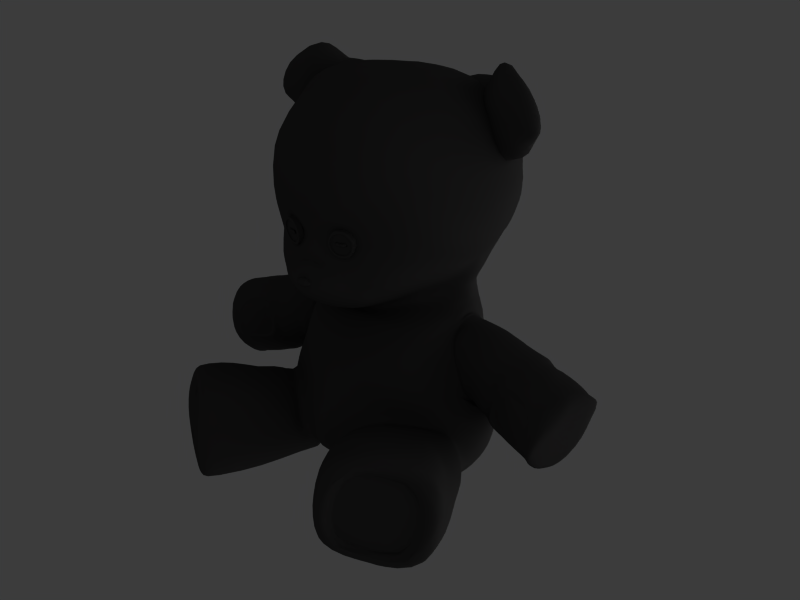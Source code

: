 # Source: bear.blend  (saved by Blender 2.76.0; exported with 4.5.12 LTS)
import bpy
from mathutils import Matrix  # noqa: F401  (used for matrix-valued properties, if any)

bpy.ops.wm.read_factory_settings(use_empty=True)
scene = bpy.context.scene
scene.name = 'Scene'

# ---- collections
col_collection_1 = bpy.data.collections.new('Collection 1'); scene.collection.children.link(col_collection_1)

# ---- materials (node trees are filled in below, after node groups)
mat_material_002 = bpy.data.materials.new('Material.002')
mat_material_002.alpha_threshold = 0.0
mat_material_002.use_transparent_shadow = False
mat_material_002.diffuse_color = (0.1889, 0.1857, 0.1857, 1.0)
mat_material_002.specular_color = (0.6963, 0.7159, 0.8109)
mat_material_002.roughness = 0.5
mat_material_002.specular_intensity = 0.7617
mat_material_002.line_color = (0.0, 0.0, 0.0, 1.0)
mat_fabric = bpy.data.materials.new('Fabric')
mat_fabric.alpha_threshold = 0.0
mat_fabric.use_transparent_shadow = False
mat_fabric.roughness = 0.5

# ---- material node trees

# ---- world
world_world = bpy.data.worlds.new('World'); scene.world = world_world
world_world.color = (0.2345, 0.2358, 0.2373)
world_world.use_sun_shadow = False
world_world.sun_shadow_jitter_overblur = 0.0
world_world.cycles.sampling_method = 'MANUAL'
world_world.cycles.sample_map_resolution = 256

# ---- cameras
cam_camera = bpy.data.cameras.new('Camera')
cam_camera.passepartout_alpha = 0.2
cam_camera.clip_end = 100.0
cam_camera.lens = 35.0
cam_camera.sensor_width = 32.0
cam_camera.sensor_height = 18.0
cam_camera.ortho_scale = 7.314
cam_camera.show_passepartout = False
cam_camera.show_safe_areas = True
cam_camera.dof.focus_distance = 0.0
cam_camera.dof.aperture_fstop = 128.0

# ---- lights
light_lamp = bpy.data.lights.new('Lamp', 'SUN')
light_lamp.transmission_factor = 0.0
light_lamp.angle = 1.571
light_lamp.energy = 1.119
light_lamp.shadow_buffer_clip_start = 0.5
light_lamp.shadow_soft_size = 1.0
light_lamp.shadow_cascade_max_distance = 1000.0
light_lamp.cycles.use_multiple_importance_sampling = False
light_lamp_001 = bpy.data.lights.new('Lamp.001', 'POINT')
light_lamp_001.transmission_factor = 0.0
light_lamp_001.energy = 100.0
light_lamp_001.shadow_buffer_clip_start = 0.5
light_lamp_001.shadow_soft_size = 1.0
light_lamp_001.shadow_maximum_resolution = 0.006
light_lamp_001.use_absolute_resolution = True
light_lamp_001.cycles.use_multiple_importance_sampling = False
light_spot_002 = bpy.data.lights.new('Spot.002', 'SPOT')
light_spot_002.color = (0.9768, 0.868, 0.7085)
light_spot_002.transmission_factor = 0.0
light_spot_002.cutoff_distance = 30.0
light_spot_002.energy = 91.94
light_spot_002.shadow_buffer_clip_start = 1.001
light_spot_002.shadow_soft_size = 1.0
light_spot_002.shadow_maximum_resolution = 0.006
light_spot_002.use_absolute_resolution = True
light_spot_002.spot_size = 1.309
light_spot_002.cycles.use_multiple_importance_sampling = False
light_spot_001 = bpy.data.lights.new('Spot.001', 'SPOT')
light_spot_001.color = (0.8223, 0.87, 0.9837)
light_spot_001.transmission_factor = 0.0
light_spot_001.cutoff_distance = 30.0
light_spot_001.energy = 91.94
light_spot_001.shadow_buffer_clip_start = 1.001
light_spot_001.shadow_soft_size = 1.0
light_spot_001.shadow_maximum_resolution = 0.006
light_spot_001.use_absolute_resolution = True
light_spot_001.spot_size = 1.309
light_spot_001.cycles.use_multiple_importance_sampling = False
light_spot = bpy.data.lights.new('Spot', 'SPOT')
light_spot.transmission_factor = 0.0
light_spot.cutoff_distance = 30.0
light_spot.energy = 147.7
light_spot.shadow_buffer_clip_start = 1.001
light_spot.shadow_soft_size = 1.0
light_spot.shadow_maximum_resolution = 0.006
light_spot.use_absolute_resolution = True
light_spot.spot_size = 1.309
light_spot.cycles.use_multiple_importance_sampling = False

# ---- meshes
me_cube = bpy.data.meshes.new('Cube')
me_cube.from_pydata([(0.4608, 0.5873, -0.7203), (-0.4608, 0.5873, -0.7203), (0.328, -0.4739, -0.7569), (-0.328, -0.4739, -0.7569), (0.5891, 0.3773, 0.9776), (-0.5891, 0.3773, 0.9776), (0.5587, -0.6926, 0.7644), (-0.5587, -0.6926, 0.7644), (0.0, 0.732, -0.6774), (0.0, -0.5889, -0.7294), (0.0, 0.561, 1.011), (0.0, -0.795, 0.8654), (0.5942, -1.099, 2.752), (-0.5942, -1.099, 2.752), (0.0, -1.279, 2.707), (0.6742, 0.2139, 2.878), (-0.6742, 0.2139, 2.878), (0.0, 0.3854, 2.969), (0.7196, 0.2598, 0.7285), (-0.7196, 0.2598, 0.7285), (0.7541, -0.4569, 0.7408), (-0.7541, -0.4569, 0.7408), (0.926, -0.3924, -0.6505), (-0.926, -0.3924, -0.6505), (0.8507, 0.3036, -0.588), (-0.8507, 0.3036, -0.588), (0.4367, 0.7413, 0.02639), (-0.4367, 0.7413, 0.02639), (0.3683, -0.9407, 0.01115), (-0.3683, -0.9407, 0.01115), (0.0, -1.109, 0.07908), (0.0, 0.8643, 0.03911), (0.9822, -0.5082, -0.1015), (-0.9822, -0.5082, -0.1015), (1.011, 0.2334, -0.00308), (-1.011, 0.2334, -0.00308), (0.74, -1.837, 0.1307), (-0.74, -1.837, 0.1307), (1.462, -1.328, 0.1016), (-1.462, -1.328, 0.1016), (1.462, -1.328, -1.0), (-1.462, -1.328, -1.0), (0.6882, -1.805, -0.9098), (-0.6882, -1.805, -0.9098), (0.4367, 0.7413, 0.1604), (-0.4367, 0.7413, 0.1604), (0.5534, -0.8651, 0.3164), (-0.5534, -0.8651, 0.3164), (0.0, -1.034, 0.3453), (0.0, 0.7284, 0.2908), (0.9496, -0.4129, 0.1717), (-0.9496, -0.4129, 0.1717), (0.8134, 0.2527, 0.1713), (-0.8134, 0.2527, 0.1713), (1.767, -0.5772, -0.1064), (-1.767, -0.5772, -0.1064), (1.897, 0.1313, -0.214), (-1.897, 0.1313, -0.214), (2.115, 0.07283, 0.4255), (-2.115, 0.07283, 0.4255), (1.961, -0.6021, 0.3626), (-1.961, -0.6021, 0.3626), (0.5465, 0.03981, -0.9144), (-0.5465, 0.03981, -0.9144), (0.7376, -0.06262, 0.9724), (-0.7376, -0.06262, 0.9724), (0.0, 0.004394, -1.04), (1.07, -0.4546, 2.903), (-1.07, -0.4546, 2.903), (0.0, -0.5265, 3.043), (0.7551, -0.08792, 0.9224), (-0.7551, -0.08792, 0.9224), (0.9903, 0.01152, -0.5939), (-0.9903, 0.01152, -0.5939), (1.149, -0.0379, 0.01909), (-1.149, -0.0379, 0.01909), (1.168, -0.08001, 0.002721), (-1.168, -0.08001, 0.002721), (1.778, -0.2148, -0.2822), (-1.778, -0.2148, -0.2822), (2.086, -0.2892, 0.5132), (-2.086, -0.2892, 0.5132), (0.4968, 0.6988, -0.4214), (-0.4968, 0.6988, -0.4214), (0.101, -1.167, -0.3697), (-0.101, -1.167, -0.3697), (0.0, -1.174, -0.4196), (0.0, 0.853, -0.4262), (1.116, -0.4845, -0.4285), (-1.116, -0.4845, -0.4285), (0.9444, 0.3426, -0.3211), (-0.9444, 0.3426, -0.3211), (1.616, -1.322, -0.3728), (-1.616, -1.322, -0.3728), (0.632, -1.94, -0.4637), (-0.632, -1.94, -0.4637), (1.082, 0.02438, -0.3279), (-1.082, 0.02438, -0.3279), (0.7952, -1.052, 1.436), (-0.7952, -1.052, 1.436), (0.8725, -1.247, 2.025), (-0.8725, -1.247, 2.025), (0.0, -1.388, 1.52), (0.0, -1.76, 2.212), (0.0, 0.8745, 1.888), (0.0, 0.6953, 2.337), (0.6984, 0.7546, 1.847), (-0.6984, 0.7546, 1.847), (0.8629, 0.4899, 2.335), (-0.8629, 0.4899, 2.335), (1.16, -0.267, 1.674), (-1.16, -0.267, 1.674), (1.195, -0.2698, 2.196), (-1.195, -0.2698, 2.196), (0.3513, -0.3542, 0.9682), (-0.3513, -0.3542, 0.9682), (0.0, -0.7133, 0.7976), (0.0, 0.2246, 1.295), (0.6507, 0.186, 1.126), (-0.6507, 0.186, 1.126), (0.6937, -0.1178, 1.094), (-0.6937, -0.1178, 1.094), (0.5294, -1.13, 1.04), (-0.5294, -1.13, 1.04), (0.0, -0.944, 0.8392), (0.0, 0.6435, 1.346), (0.5615, 0.4857, 1.277), (-0.5615, 0.4857, 1.277), (0.9146, -0.1392, 1.465), (-0.9146, -0.1392, 1.465), (0.3763, -1.238, 1.032), (-0.3763, -1.238, 1.032), (0.0, -1.336, 0.9733), (0.3899, -1.28, 1.234), (-0.3899, -1.28, 1.234), (0.0, -1.368, 1.42), (0.2196, -1.417, 1.233), (-0.2196, -1.417, 1.233), (0.0, -1.417, 1.317), (0.1953, -1.391, 1.107), (-0.1953, -1.391, 1.107), (0.0, -1.481, 1.116), (0.4235, -1.123, 0.01115), (-0.4235, -1.123, 0.01115), (1.115, -0.8108, 0.02664), (-1.115, -0.8108, 0.02664), (1.02, -0.5018, -0.7777), (-1.02, -0.5018, -0.7777), (0.357, -0.6757, -0.7831), (-0.357, -0.6757, -0.7831), (1.349, -0.7522, -0.4886), (-1.349, -0.7522, -0.4886), (0.2049, -1.288, -0.3295), (-0.2049, -1.288, -0.3295), (0.4385, -0.9866, -0.0405), (-0.4385, -0.9866, -0.0405), (1.072, -0.5288, -0.04305), (-1.072, -0.5288, -0.04305), (1.002, -0.3954, -0.7114), (-1.002, -0.3954, -0.7114), (0.3668, -0.5606, -0.7243), (-0.3668, -0.5606, -0.7243), (1.18, -0.5044, -0.4561), (-1.18, -0.5044, -0.4561), (0.1715, -1.189, -0.3667), (-0.1715, -1.189, -0.3667), (0.8165, -1.799, -0.804), (-0.8165, -1.799, -0.804), (0.774, -1.901, -0.4661), (-0.774, -1.901, -0.4661), (0.8558, -1.823, -0.01592), (-0.8558, -1.823, -0.01592), (1.403, -1.437, -0.8727), (-1.403, -1.437, -0.8727), (1.519, -1.433, -0.3973), (-1.519, -1.433, -0.3973), (1.403, -1.437, -0.03797), (-1.403, -1.437, -0.03797), (0.8538, -1.742, -0.09338), (-0.8538, -1.742, -0.09338), (1.312, -1.419, -0.1118), (-1.312, -1.419, -0.1118), (0.8209, -1.722, -0.7528), (-0.8209, -1.722, -0.7528), (1.312, -1.419, -0.8103), (-1.312, -1.419, -0.8103), (1.409, -1.416, -0.4125), (-1.409, -1.416, -0.4125), (0.7853, -1.807, -0.4701), (-0.7853, -1.807, -0.4701), (0.8209, -1.722, -0.7528), (-0.8209, -1.722, -0.7528), (0.7853, -1.807, -0.4701), (-0.7853, -1.807, -0.4701), (0.8538, -1.742, -0.09338), (-0.8538, -1.742, -0.09338), (1.312, -1.419, -0.8103), (-1.312, -1.419, -0.8103), (1.409, -1.416, -0.4125), (-1.409, -1.416, -0.4125), (1.312, -1.419, -0.1118), (-1.312, -1.419, -0.1118), (0.9048, 0.2614, 0.1823), (-0.9048, 0.2614, 0.1823), (1.032, -0.4088, 0.1838), (-1.032, -0.4088, 0.1838), (0.8101, 0.2658, 0.7418), (-0.8101, 0.2658, 0.7418), (0.8446, -0.4508, 0.7541), (-0.8446, -0.4508, 0.7541), (1.077, -0.05825, 0.04049), (-1.077, -0.05825, 0.04049), (0.8379, -0.1047, 0.8736), (-0.8379, -0.1047, 0.8736), (0.8528, 0.2303, 0.2016), (-0.8528, 0.2303, 0.2016), (0.9746, -0.3841, 0.2025), (-0.9746, -0.3841, 0.2025), (0.7657, 0.2334, 0.7083), (-0.7657, 0.2334, 0.7083), (0.7974, -0.4262, 0.7196), (-0.7974, -0.4262, 0.7196), (1.018, -0.06185, 0.07151), (-1.018, -0.06185, 0.07151), (0.784, -0.08751, 0.9025), (-0.784, -0.08751, 0.9025), (1.742, 0.1411, -0.1384), (-1.742, 0.1411, -0.1384), (1.755, -0.6038, -0.004223), (-1.755, -0.6038, -0.004223), (2.059, 0.1057, 0.4619), (-2.059, 0.1057, 0.4619), (1.788, -0.5496, 0.3967), (-1.788, -0.5496, 0.3967), (1.715, -0.1853, -0.2756), (-1.715, -0.1853, -0.2756), (1.883, -0.2984, 0.5938), (-1.883, -0.2984, 0.5938), (1.301, 0.2094, 0.02611), (-1.301, 0.2094, 0.02611), (1.282, -0.4701, 0.112), (-1.282, -0.4701, 0.112), (1.497, 0.1754, 0.6463), (-1.497, 0.1754, 0.6463), (1.351, -0.461, 0.5357), (-1.351, -0.461, 0.5357), (1.264, -0.1075, -0.1063), (-1.264, -0.1075, -0.1063), (1.48, -0.2123, 0.7057), (-1.48, -0.2123, 0.7057), (1.388, -0.475, 0.4718), (-1.388, -0.475, 0.4718), (1.329, -0.4687, 0.1346), (-1.329, -0.4687, 0.1346), (1.786, -0.5645, 0.3511), (-1.786, -0.5645, 0.3511), (1.69, -0.5616, 0.02702), (-1.69, -0.5616, 0.02702), (1.651, -0.5579, 0.1166), (-1.651, -0.5579, 0.1166), (1.732, -0.5671, 0.3288), (-1.732, -0.5671, 0.3288), (1.389, -0.4891, 0.1926), (-1.389, -0.4891, 0.1926), (1.442, -0.4986, 0.4014), (-1.442, -0.4986, 0.4014), (1.383, 0.1967, -0.004332), (-1.383, 0.1967, -0.004332), (1.434, -0.509, 0.08078), (-1.434, -0.509, 0.08078), (1.601, 0.1625, 0.6122), (-1.601, 0.1625, 0.6122), (1.534, -0.5016, 0.4888), (-1.534, -0.5016, 0.4888), (1.395, -0.1338, -0.1856), (-1.395, -0.1338, -0.1856), (1.608, -0.2358, 0.6669), (-1.608, -0.2358, 0.6669), (1.517, -0.4667, 0.4505), (-1.517, -0.4667, 0.4505), (1.437, -0.4686, 0.09392), (-1.437, -0.4686, 0.09392), (1.449, -0.5055, 0.1723), (-1.449, -0.5055, 0.1723), (1.499, -0.5327, 0.3907), (-1.499, -0.5327, 0.3907), (1.06, -0.4341, 3.278), (-1.06, -0.4341, 3.278), (1.617, -0.5403, 2.64), (-1.617, -0.5403, 2.64), (0.9613, 0.09877, 2.254), (-0.9613, 0.09877, 2.254), (0.3258, -0.2186, 3.053), (-0.3258, -0.2186, 3.053), (0.9242, -0.5689, 2.851), (-0.9242, -0.5689, 2.851), (1.143, -0.6105, 2.6), (-1.143, -0.6105, 2.6), (0.9515, -0.3306, 2.154), (-0.9515, -0.3306, 2.154), (0.5468, -0.4942, 2.694), (-0.5468, -0.4942, 2.694), (1.442, -0.2039, 2.357), (-1.442, -0.2039, 2.357), (0.8085, -0.08323, 3.082), (-0.8085, -0.08323, 3.082), (1.079, -0.4174, 2.285), (-1.079, -0.4174, 2.285), (0.7508, -0.336, 2.692), (-0.7508, -0.336, 2.692), (0.0, -1.497, 1.152), (0.0729, -1.452, 1.154), (-0.0729, -1.452, 1.154), (0.0, -1.479, 1.234), (0.08202, -1.467, 1.203), (-0.08202, -1.467, 1.203), (0.0, -1.392, 1.233), (0.09765, -1.375, 1.202), (-0.09765, -1.375, 1.202), (0.08853, -1.36, 1.152), (-0.08853, -1.36, 1.152), (0.0, -1.409, 1.15), (0.3808, -1.265, 1.609), (-0.3808, -1.265, 1.609), (0.3727, -1.242, 1.523), (-0.3727, -1.242, 1.523), (0.1465, -1.306, 1.504), (-0.1465, -1.306, 1.504), (0.1547, -1.329, 1.59), (-0.1547, -1.329, 1.59), (0.2127, -1.304, 1.567), (-0.2127, -1.304, 1.567), (0.2115, -1.296, 1.538), (-0.2115, -1.296, 1.538), (0.2431, -1.287, 1.54), (-0.2431, -1.287, 1.54), (0.2442, -1.295, 1.57), (-0.2442, -1.295, 1.57), (0.3152, -1.275, 1.576), (-0.3152, -1.275, 1.576), (0.314, -1.267, 1.546), (-0.314, -1.267, 1.546), (0.2825, -1.276, 1.544), (-0.2825, -1.276, 1.544), (0.2837, -1.284, 1.573), (-0.2837, -1.284, 1.573), (0.2442, -1.301, 1.589), (-0.2442, -1.301, 1.589), (0.2837, -1.29, 1.592), (-0.2837, -1.29, 1.592), (0.2431, -1.282, 1.524), (-0.2431, -1.282, 1.524), (0.2825, -1.271, 1.527), (-0.2825, -1.271, 1.527), (0.3251, -1.261, 1.536), (-0.3251, -1.261, 1.536), (0.3262, -1.276, 1.59), (-0.3262, -1.276, 1.59), (0.199, -1.296, 1.526), (-0.199, -1.296, 1.526), (0.2001, -1.312, 1.579), (-0.2001, -1.312, 1.579), (0.2442, -1.301, 1.589), (-0.2442, -1.301, 1.589), (0.2837, -1.29, 1.592), (-0.2837, -1.29, 1.592), (0.2431, -1.282, 1.524), (-0.2431, -1.282, 1.524), (0.2825, -1.271, 1.527), (-0.2825, -1.271, 1.527), (0.2103, -1.336, 1.673), (-0.2103, -1.336, 1.673), (0.3195, -1.305, 1.682), (-0.3195, -1.305, 1.682), (0.3164, -1.236, 1.444), (-0.3164, -1.236, 1.444), (0.2072, -1.267, 1.435), (-0.2072, -1.267, 1.435), (0.3934, -1.306, 1.597), (-0.3934, -1.306, 1.597), (0.3322, -1.346, 1.67), (-0.3322, -1.346, 1.67), (0.1673, -1.37, 1.578), (-0.1673, -1.37, 1.578), (0.2229, -1.377, 1.661), (-0.2229, -1.377, 1.661), (0.1592, -1.347, 1.492), (-0.1592, -1.347, 1.492), (0.2198, -1.308, 1.423), (-0.2198, -1.308, 1.423), (0.3853, -1.283, 1.511), (-0.3853, -1.283, 1.511), (0.329, -1.277, 1.432), (-0.329, -1.277, 1.432), (0.3278, -1.316, 1.564), (-0.3278, -1.316, 1.564), (0.3267, -1.308, 1.534), (-0.3267, -1.308, 1.534), (0.2253, -1.345, 1.555), (-0.2253, -1.345, 1.555), (0.2242, -1.337, 1.526), (-0.2242, -1.337, 1.526), (0.2951, -1.317, 1.532), (-0.2951, -1.317, 1.532), (0.2963, -1.325, 1.561), (-0.2963, -1.325, 1.561), (0.2557, -1.328, 1.528), (-0.2557, -1.328, 1.528), (0.2568, -1.336, 1.558), (-0.2568, -1.336, 1.558), (0.2557, -1.323, 1.512), (-0.2557, -1.323, 1.512), (0.2951, -1.312, 1.515), (-0.2951, -1.312, 1.515), (0.3377, -1.301, 1.524), (-0.3377, -1.301, 1.524), (0.2568, -1.342, 1.577), (-0.2568, -1.342, 1.577), (0.2128, -1.352, 1.567), (-0.2128, -1.352, 1.567), (0.2963, -1.331, 1.58), (-0.2963, -1.331, 1.58), (0.2116, -1.337, 1.514), (-0.2116, -1.337, 1.514), (0.3388, -1.317, 1.578), (-0.3388, -1.317, 1.578), (0.3225, -1.315, 1.679), (-0.3225, -1.315, 1.679), (0.3292, -1.336, 1.673), (-0.3292, -1.336, 1.673), (0.3837, -1.274, 1.607), (-0.3837, -1.274, 1.607), (0.3905, -1.296, 1.6), (-0.3905, -1.296, 1.6), (0.2133, -1.346, 1.67), (-0.2133, -1.346, 1.67), (0.22, -1.367, 1.664), (-0.22, -1.367, 1.664), (0.1576, -1.339, 1.588), (-0.1576, -1.339, 1.588), (0.1643, -1.36, 1.581), (-0.1643, -1.36, 1.581), (0.1495, -1.316, 1.501), (-0.1495, -1.316, 1.501), (0.1562, -1.338, 1.495), (-0.1562, -1.338, 1.495), (0.2101, -1.277, 1.432), (-0.2101, -1.277, 1.432), (0.2168, -1.298, 1.426), (-0.2168, -1.298, 1.426), (0.3194, -1.246, 1.441), (-0.3194, -1.246, 1.441), (0.3261, -1.267, 1.435), (-0.3261, -1.267, 1.435), (0.3756, -1.251, 1.52), (-0.3756, -1.251, 1.52), (0.3823, -1.273, 1.514), (-0.3823, -1.273, 1.514), (0.3219, -1.284, 1.449), (-0.3219, -1.284, 1.449), (0.2273, -1.311, 1.442), (-0.2273, -1.311, 1.442), (0.3753, -1.287, 1.514), (-0.3753, -1.287, 1.514), (0.23, -1.37, 1.643), (-0.23, -1.37, 1.643), (0.1768, -1.366, 1.576), (-0.1768, -1.366, 1.576), (0.3246, -1.343, 1.651), (-0.3246, -1.343, 1.651), (0.3819, -1.308, 1.593), (-0.3819, -1.308, 1.593), (0.1702, -1.345, 1.497), (-0.1702, -1.345, 1.497), (0.3684, -1.306, 1.513), (-0.3684, -1.306, 1.513), (0.3743, -1.324, 1.584), (-0.3743, -1.324, 1.584), (0.1926, -1.376, 1.568), (-0.1926, -1.376, 1.568), (0.1867, -1.357, 1.498), (-0.1867, -1.357, 1.498), (0.2397, -1.379, 1.628), (-0.2397, -1.379, 1.628), (0.3236, -1.355, 1.635), (-0.3236, -1.355, 1.635), (0.2373, -1.327, 1.449), (-0.2373, -1.327, 1.449), (0.3212, -1.303, 1.456), (-0.3212, -1.303, 1.456), (0.3979, -1.32, 1.593), (-0.3979, -1.32, 1.593), (0.3898, -1.297, 1.507), (-0.3898, -1.297, 1.507), (0.1717, -1.384, 1.574), (-0.1717, -1.384, 1.574), (0.1636, -1.361, 1.488), (-0.1636, -1.361, 1.488), (0.3366, -1.36, 1.666), (-0.3366, -1.36, 1.666), (0.2274, -1.391, 1.657), (-0.2274, -1.391, 1.657), (0.2243, -1.322, 1.418), (-0.2243, -1.322, 1.418), (0.3335, -1.291, 1.428), (-0.3335, -1.291, 1.428), (0.2125, -1.299, 1.537), (-0.2125, -1.299, 1.537), (0.2232, -1.334, 1.527), (-0.2232, -1.334, 1.527), (0.2136, -1.307, 1.566), (-0.2136, -1.307, 1.566), (0.2244, -1.342, 1.556), (-0.2244, -1.342, 1.556), (0.244, -1.29, 1.539), (-0.244, -1.29, 1.539), (0.2547, -1.325, 1.529), (-0.2547, -1.325, 1.529), (0.2451, -1.298, 1.569), (-0.2451, -1.298, 1.569), (0.2559, -1.333, 1.559), (-0.2559, -1.333, 1.559), (0.3152, -1.27, 1.545), (-0.3152, -1.27, 1.545), (0.3255, -1.304, 1.535), (-0.3255, -1.304, 1.535), (0.3163, -1.279, 1.575), (-0.3163, -1.279, 1.575), (0.3267, -1.312, 1.565), (-0.3267, -1.312, 1.565), (0.2837, -1.279, 1.542), (-0.2837, -1.279, 1.542), (0.294, -1.313, 1.533), (-0.294, -1.313, 1.533), (0.2848, -1.288, 1.572), (-0.2848, -1.288, 1.572), (0.2951, -1.321, 1.562), (-0.2951, -1.321, 1.562), (0.2898, -1.301, 1.536), (-0.2898, -1.301, 1.536), (0.2898, -1.316, 1.567), (-0.2898, -1.316, 1.567), (0.3239, -1.316, 1.567), (-0.3239, -1.316, 1.567), (0.3239, -1.301, 1.536), (-0.3239, -1.301, 1.536), (0.2898, -1.274, 1.534), (-0.2898, -1.274, 1.534), (0.2898, -1.274, 1.568), (-0.2898, -1.274, 1.568), (0.3239, -1.274, 1.568), (-0.3239, -1.274, 1.568), (0.3239, -1.274, 1.534), (-0.3239, -1.274, 1.534), (0.3239, -1.316, 1.567), (-0.3239, -1.316, 1.567), (0.3239, -1.301, 1.536), (-0.3239, -1.301, 1.536), (0.2898, -1.301, 1.536), (-0.2898, -1.301, 1.536), (0.2898, -1.316, 1.567), (-0.2898, -1.316, 1.567), (0.303, -1.34, 1.558), (-0.303, -1.34, 1.558), (0.2928, -1.317, 1.553), (-0.2928, -1.317, 1.553), (0.2986, -1.32, 1.527), (-0.2986, -1.32, 1.527), (0.3088, -1.344, 1.533), (-0.3088, -1.344, 1.533), (0.2818, -1.34, 1.526), (-0.2818, -1.34, 1.526), (0.2755, -1.351, 1.547), (-0.2755, -1.351, 1.547), (0.2746, -1.319, 1.535), (-0.2746, -1.319, 1.535), (0.2682, -1.33, 1.556), (-0.2682, -1.33, 1.556), (0.2515, -1.352, 1.55), (-0.2515, -1.352, 1.55), (0.2592, -1.327, 1.557), (-0.2592, -1.327, 1.557), (0.2412, -1.324, 1.53), (-0.2412, -1.324, 1.53), (0.2335, -1.349, 1.522), (-0.2335, -1.349, 1.522), (0.2329, -1.359, 1.558), (-0.2329, -1.359, 1.558), (0.2164, -1.345, 1.538), (-0.2164, -1.345, 1.538), (0.2461, -1.329, 1.542), (-0.2461, -1.329, 1.542), (0.2626, -1.343, 1.562), (-0.2626, -1.343, 1.562)], [(336, 346), (337, 347), (344, 348), (345, 349), (334, 350), (335, 351), (348, 364), (349, 365), (346, 362), (347, 363), (350, 366), (351, 367), (352, 368), (353, 369)], [(591, 589, 587), (591, 587, 593), (586, 588, 590), (586, 590, 592), (587, 579, 593), (579, 581, 593), (580, 578, 592), (578, 586, 592), (593, 581, 591), (581, 583, 591), (582, 580, 590), (580, 592, 590), (591, 583, 585), (591, 585, 589), (584, 582, 590), (584, 590, 588), (589, 585, 587), (585, 579, 587), (578, 584, 586), (584, 588, 586), (585, 571, 579), (571, 573, 579), (572, 570, 578), (570, 584, 578), (583, 575, 571), (583, 571, 585), (570, 574, 582), (570, 582, 584), (581, 577, 575), (581, 575, 583), (574, 576, 580), (574, 580, 582), (579, 573, 577), (579, 577, 581), (576, 572, 578), (576, 578, 580), (573, 563, 577), (563, 565, 577), (564, 562, 576), (562, 572, 576), (577, 565, 575), (565, 567, 575), (566, 564, 574), (564, 576, 574), (575, 567, 571), (567, 569, 571), (568, 566, 570), (566, 574, 570), (571, 569, 573), (569, 563, 573), (562, 568, 572), (568, 570, 572), (569, 557, 555), (569, 555, 563), (554, 556, 568), (554, 568, 562), (567, 559, 557), (567, 557, 569), (556, 558, 566), (556, 566, 568), (565, 561, 559), (565, 559, 567), (558, 560, 564), (558, 564, 566), (563, 555, 561), (563, 561, 565), (560, 554, 562), (560, 562, 564), (555, 543, 541), (555, 541, 561), (540, 542, 554), (540, 554, 560), (561, 541, 539), (561, 539, 559), (538, 540, 560), (538, 560, 558), (559, 539, 545), (559, 545, 557), (544, 538, 558), (544, 558, 556), (557, 545, 543), (557, 543, 555), (542, 544, 556), (542, 556, 554), (547, 553, 545), (547, 545, 539), (544, 552, 546), (544, 546, 538), (553, 551, 545), (551, 543, 545), (542, 550, 544), (550, 552, 544), (551, 549, 541), (551, 541, 543), (540, 548, 550), (540, 550, 542), (549, 547, 539), (549, 539, 541), (538, 546, 548), (538, 548, 540), (551, 553, 547), (551, 547, 549), (546, 552, 550), (546, 550, 548), (397, 403, 533), (397, 533, 525), (532, 402, 396), (532, 396, 524), (525, 533, 531), (525, 531, 523), (530, 532, 524), (530, 524, 522), (523, 531, 343), (523, 343, 341), (342, 530, 522), (342, 522, 340), (405, 395, 529), (405, 529, 537), (528, 394, 404), (528, 404, 536), (537, 529, 527), (537, 527, 535), (526, 528, 536), (526, 536, 534), (535, 527, 339), (535, 339, 345), (338, 526, 534), (338, 534, 344), (403, 405, 537), (403, 537, 533), (536, 404, 402), (536, 402, 532), (533, 537, 535), (533, 535, 531), (534, 536, 532), (534, 532, 530), (531, 535, 345), (531, 345, 343), (344, 534, 530), (344, 530, 342), (395, 397, 525), (395, 525, 529), (524, 396, 394), (524, 394, 528), (529, 525, 523), (529, 523, 527), (522, 524, 528), (522, 528, 526), (527, 523, 341), (527, 341, 339), (340, 522, 526), (340, 526, 338), (399, 409, 521), (399, 521, 513), (520, 408, 398), (520, 398, 512), (513, 521, 519), (513, 519, 511), (518, 520, 512), (518, 512, 510), (511, 519, 337), (511, 337, 331), (336, 518, 510), (336, 510, 330), (409, 407, 517), (409, 517, 521), (516, 406, 408), (516, 408, 520), (521, 517, 515), (521, 515, 519), (514, 516, 520), (514, 520, 518), (519, 515, 335), (519, 335, 337), (334, 514, 518), (334, 518, 336), (407, 401, 509), (407, 509, 517), (508, 400, 406), (508, 406, 516), (517, 509, 507), (517, 507, 515), (506, 508, 516), (506, 516, 514), (515, 507, 333), (515, 333, 335), (332, 506, 514), (332, 514, 334), (401, 399, 513), (401, 513, 509), (512, 398, 400), (512, 400, 508), (509, 513, 511), (509, 511, 507), (510, 512, 508), (510, 508, 506), (507, 511, 331), (507, 331, 333), (330, 510, 506), (330, 506, 332), (505, 503, 487), (505, 487, 489), (486, 502, 504), (486, 504, 488), (489, 475, 493), (489, 493, 505), (492, 474, 488), (492, 488, 504), (483, 479, 495), (483, 495, 501), (494, 478, 482), (494, 482, 500), (477, 485, 491), (485, 499, 491), (498, 484, 490), (484, 476, 490), (503, 497, 487), (497, 481, 487), (480, 496, 486), (496, 502, 486), (485, 483, 501), (485, 501, 499), (500, 482, 484), (500, 484, 498), (479, 481, 495), (481, 497, 495), (496, 480, 494), (480, 478, 494), (491, 493, 477), (493, 475, 477), (474, 492, 476), (492, 490, 476), (499, 381, 379), (499, 379, 491), (378, 380, 498), (378, 498, 490), (495, 383, 385), (495, 385, 501), (384, 382, 494), (384, 494, 500), (503, 389, 387), (503, 387, 497), (386, 388, 502), (386, 502, 496), (493, 391, 393), (493, 393, 505), (392, 390, 492), (392, 492, 504), (505, 393, 389), (505, 389, 503), (388, 392, 504), (388, 504, 502), (501, 385, 381), (501, 381, 499), (380, 384, 500), (380, 500, 498), (497, 387, 383), (497, 383, 495), (382, 386, 496), (382, 496, 494), (491, 379, 391), (491, 391, 493), (390, 378, 490), (390, 490, 492), (487, 461, 459), (487, 459, 489), (458, 460, 486), (458, 486, 488), (489, 459, 463), (489, 463, 475), (462, 458, 488), (462, 488, 474), (483, 465, 467), (483, 467, 479), (466, 464, 482), (466, 482, 478), (477, 471, 469), (477, 469, 485), (468, 470, 476), (468, 476, 484), (481, 473, 461), (481, 461, 487), (460, 472, 480), (460, 480, 486), (485, 469, 465), (485, 465, 483), (464, 468, 484), (464, 484, 482), (479, 467, 481), (467, 473, 481), (472, 466, 480), (466, 478, 480), (475, 463, 477), (463, 471, 477), (470, 462, 476), (462, 474, 476), (471, 463, 425), (463, 415, 425), (414, 462, 424), (462, 470, 424), (419, 423, 467), (423, 473, 467), (472, 422, 466), (422, 418, 466), (421, 417, 465), (421, 465, 469), (464, 416, 420), (464, 420, 468), (461, 473, 423), (461, 423, 411), (422, 472, 460), (422, 460, 410), (425, 421, 469), (425, 469, 471), (468, 420, 424), (468, 424, 470), (417, 419, 465), (419, 467, 465), (466, 418, 464), (418, 416, 464), (413, 415, 459), (415, 463, 459), (462, 414, 458), (414, 412, 458), (459, 461, 411), (459, 411, 413), (410, 460, 458), (410, 458, 412), (391, 379, 433), (391, 433, 457), (432, 378, 390), (432, 390, 456), (457, 433, 431), (457, 431, 455), (430, 432, 456), (430, 456, 454), (455, 431, 323), (455, 323, 325), (322, 430, 454), (322, 454, 324), (387, 445, 441), (387, 441, 383), (440, 444, 386), (440, 386, 382), (445, 443, 439), (445, 439, 441), (438, 442, 444), (438, 444, 440), (443, 327, 329), (443, 329, 439), (328, 326, 442), (328, 442, 438), (385, 437, 429), (385, 429, 381), (428, 436, 384), (428, 384, 380), (437, 435, 427), (437, 427, 429), (426, 434, 436), (426, 436, 428), (435, 371, 373), (435, 373, 427), (372, 370, 434), (372, 434, 426), (393, 453, 449), (393, 449, 389), (448, 452, 392), (448, 392, 388), (453, 451, 447), (453, 447, 449), (446, 450, 452), (446, 452, 448), (451, 375, 377), (451, 377, 447), (376, 374, 450), (376, 450, 446), (391, 457, 453), (391, 453, 393), (452, 456, 390), (452, 390, 392), (457, 455, 451), (457, 451, 453), (450, 454, 456), (450, 456, 452), (455, 325, 375), (455, 375, 451), (374, 324, 454), (374, 454, 450), (389, 449, 445), (389, 445, 387), (444, 448, 388), (444, 388, 386), (449, 447, 443), (449, 443, 445), (442, 446, 448), (442, 448, 444), (447, 377, 327), (447, 327, 443), (326, 376, 446), (326, 446, 442), (383, 441, 437), (383, 437, 385), (436, 440, 382), (436, 382, 384), (441, 439, 435), (441, 435, 437), (434, 438, 440), (434, 440, 436), (439, 329, 371), (439, 371, 435), (370, 328, 438), (370, 438, 434), (379, 381, 429), (379, 429, 433), (428, 380, 378), (428, 378, 432), (433, 429, 427), (433, 427, 431), (426, 428, 432), (426, 432, 430), (431, 427, 373), (431, 373, 323), (372, 426, 430), (372, 430, 322), (403, 407, 409), (403, 409, 405), (408, 406, 402), (408, 402, 404), (395, 425, 415), (395, 415, 397), (414, 424, 394), (414, 394, 396), (399, 401, 423), (399, 423, 419), (422, 400, 398), (422, 398, 418), (405, 421, 395), (421, 425, 395), (424, 420, 394), (420, 404, 394), (423, 401, 411), (401, 407, 411), (406, 400, 410), (400, 422, 410), (405, 409, 417), (405, 417, 421), (416, 408, 404), (416, 404, 420), (409, 399, 417), (399, 419, 417), (418, 398, 416), (398, 408, 416), (411, 407, 403), (411, 403, 413), (402, 406, 410), (402, 410, 412), (403, 397, 413), (397, 415, 413), (414, 396, 412), (396, 402, 412), (375, 369, 367), (375, 367, 377), (366, 368, 374), (366, 374, 376), (369, 375, 325), (369, 325, 355), (324, 374, 368), (324, 368, 354), (369, 355, 341), (369, 341, 343), (340, 354, 368), (340, 368, 342), (369, 343, 335), (369, 335, 367), (334, 342, 368), (334, 368, 366), (363, 361, 331), (363, 331, 337), (330, 360, 362), (330, 362, 336), (363, 371, 329), (363, 329, 361), (328, 370, 362), (328, 362, 360), (365, 363, 337), (365, 337, 345), (336, 362, 364), (336, 364, 344), (367, 335, 333), (367, 333, 359), (332, 334, 366), (332, 366, 358), (365, 345, 339), (365, 339, 357), (338, 344, 364), (338, 364, 356), (365, 357, 373), (357, 323, 373), (322, 356, 372), (356, 364, 372), (367, 359, 377), (359, 327, 377), (326, 358, 376), (358, 366, 376), (373, 371, 365), (371, 363, 365), (362, 370, 364), (370, 372, 364), (361, 329, 359), (329, 327, 359), (326, 328, 358), (328, 360, 358), (355, 325, 357), (325, 323, 357), (322, 324, 356), (324, 354, 356), (361, 359, 331), (359, 333, 331), (332, 358, 330), (358, 360, 330), (357, 339, 355), (339, 341, 355), (340, 338, 354), (338, 356, 354), (345, 337, 343), (337, 335, 343), (334, 336, 342), (336, 344, 342), (321, 310, 312), (321, 312, 320), (311, 310, 321), (311, 321, 319), (320, 312, 318), (312, 315, 318), (314, 311, 317), (311, 319, 317), (318, 315, 316), (315, 313, 316), (313, 314, 316), (314, 317, 316), (313, 315, 310), (315, 312, 310), (311, 314, 310), (314, 313, 310), (287, 295, 305), (295, 309, 305), (308, 294, 304), (294, 286, 304), (305, 309, 293), (309, 301, 293), (300, 308, 292), (308, 304, 292), (291, 299, 307), (291, 307, 303), (306, 298, 290), (306, 290, 302), (303, 307, 297), (303, 297, 289), (296, 306, 302), (296, 302, 288), (299, 301, 309), (299, 309, 307), (308, 300, 298), (308, 298, 306), (307, 309, 297), (309, 295, 297), (294, 308, 296), (308, 306, 296), (289, 287, 303), (287, 305, 303), (304, 286, 302), (286, 288, 302), (303, 305, 291), (305, 293, 291), (292, 304, 290), (304, 302, 290), (297, 295, 287), (297, 287, 289), (286, 294, 296), (286, 296, 288), (261, 259, 285), (259, 283, 285), (282, 258, 284), (258, 260, 284), (285, 283, 265), (283, 263, 265), (262, 282, 264), (282, 284, 264), (265, 251, 279), (265, 279, 285), (278, 250, 264), (278, 264, 284), (285, 279, 261), (279, 255, 261), (254, 278, 260), (278, 284, 260), (259, 257, 281), (259, 281, 283), (280, 256, 258), (280, 258, 282), (283, 281, 263), (281, 253, 263), (252, 280, 262), (280, 282, 262), (257, 229, 269), (257, 269, 281), (268, 228, 256), (268, 256, 280), (281, 269, 253), (269, 241, 253), (240, 268, 252), (268, 280, 252), (251, 245, 273), (251, 273, 279), (272, 244, 250), (272, 250, 278), (279, 273, 233), (279, 233, 255), (232, 272, 278), (232, 278, 254), (237, 233, 273), (237, 273, 277), (272, 232, 236), (272, 236, 276), (277, 273, 249), (273, 245, 249), (244, 272, 248), (272, 276, 248), (231, 237, 271), (237, 277, 271), (276, 236, 270), (236, 230, 270), (271, 277, 249), (271, 249, 243), (248, 276, 270), (248, 270, 242), (235, 227, 275), (227, 267, 275), (266, 226, 274), (226, 234, 274), (275, 267, 247), (267, 239, 247), (238, 266, 246), (266, 274, 246), (229, 235, 269), (235, 275, 269), (274, 234, 268), (234, 228, 268), (269, 275, 241), (275, 247, 241), (246, 274, 240), (274, 268, 240), (227, 231, 271), (227, 271, 267), (270, 230, 226), (270, 226, 266), (267, 271, 239), (271, 243, 239), (242, 270, 238), (270, 266, 238), (263, 253, 251), (263, 251, 265), (250, 252, 262), (250, 262, 264), (261, 255, 259), (255, 257, 259), (256, 254, 258), (254, 260, 258), (255, 233, 229), (255, 229, 257), (228, 232, 254), (228, 254, 256), (253, 241, 251), (241, 245, 251), (244, 240, 250), (240, 252, 250), (249, 245, 209), (249, 209, 213), (208, 244, 248), (208, 248, 212), (243, 249, 213), (243, 213, 207), (212, 248, 242), (212, 242, 206), (247, 239, 211), (239, 203, 211), (202, 238, 210), (238, 246, 210), (241, 247, 211), (241, 211, 205), (210, 246, 240), (210, 240, 204), (245, 241, 205), (245, 205, 209), (204, 240, 244), (204, 244, 208), (239, 243, 203), (243, 207, 203), (206, 242, 202), (242, 238, 202), (81, 61, 237), (61, 233, 237), (232, 60, 236), (60, 80, 236), (59, 81, 231), (81, 237, 231), (236, 80, 230), (80, 58, 230), (79, 57, 235), (57, 227, 235), (226, 56, 234), (56, 78, 234), (55, 79, 235), (55, 235, 229), (234, 78, 54), (234, 54, 228), (61, 55, 229), (61, 229, 233), (228, 54, 60), (228, 60, 232), (57, 59, 227), (59, 231, 227), (230, 58, 226), (58, 56, 226), (213, 209, 221), (213, 221, 225), (220, 208, 212), (220, 212, 224), (225, 221, 71), (221, 21, 71), (20, 220, 70), (220, 224, 70), (207, 213, 219), (213, 225, 219), (224, 212, 218), (212, 206, 218), (219, 225, 71), (219, 71, 19), (70, 224, 218), (70, 218, 18), (211, 203, 223), (203, 215, 223), (214, 202, 222), (202, 210, 222), (223, 215, 53), (223, 53, 77), (52, 214, 222), (52, 222, 76), (205, 211, 223), (205, 223, 217), (222, 210, 204), (222, 204, 216), (217, 223, 51), (223, 77, 51), (76, 222, 50), (222, 216, 50), (209, 205, 217), (209, 217, 221), (216, 204, 208), (216, 208, 220), (221, 217, 51), (221, 51, 21), (50, 216, 220), (50, 220, 20), (203, 207, 215), (207, 219, 215), (218, 206, 214), (206, 202, 214), (215, 219, 53), (219, 19, 53), (18, 218, 52), (218, 214, 52), (199, 193, 195), (199, 195, 201), (194, 192, 198), (194, 198, 200), (197, 191, 193), (197, 193, 199), (192, 190, 196), (192, 196, 198), (195, 179, 181), (195, 181, 201), (180, 178, 194), (180, 194, 200), (197, 185, 183), (197, 183, 191), (182, 184, 196), (182, 196, 190), (201, 181, 187), (201, 187, 199), (186, 180, 200), (186, 200, 198), (199, 187, 185), (199, 185, 197), (184, 186, 198), (184, 198, 196), (193, 189, 179), (193, 179, 195), (178, 188, 192), (178, 192, 194), (191, 183, 189), (191, 189, 193), (188, 182, 190), (188, 190, 192), (183, 167, 189), (167, 169, 189), (168, 166, 188), (166, 182, 188), (189, 169, 179), (169, 171, 179), (170, 168, 178), (168, 188, 178), (187, 175, 173), (187, 173, 185), (172, 174, 186), (172, 186, 184), (181, 177, 175), (181, 175, 187), (174, 176, 180), (174, 180, 186), (185, 173, 167), (185, 167, 183), (166, 172, 184), (166, 184, 182), (179, 171, 181), (171, 177, 181), (176, 170, 180), (170, 178, 180), (171, 37, 39), (171, 39, 177), (38, 36, 170), (38, 170, 176), (173, 41, 43), (173, 43, 167), (42, 40, 172), (42, 172, 166), (177, 39, 93), (177, 93, 175), (92, 38, 176), (92, 176, 174), (175, 93, 173), (93, 41, 173), (40, 92, 172), (92, 174, 172), (169, 95, 171), (95, 37, 171), (36, 94, 170), (94, 168, 170), (167, 43, 95), (167, 95, 169), (94, 42, 166), (94, 166, 168), (153, 149, 165), (149, 161, 165), (160, 148, 164), (148, 152, 164), (165, 161, 85), (161, 3, 85), (2, 160, 84), (160, 164, 84), (143, 153, 165), (143, 165, 155), (164, 152, 142), (164, 142, 154), (155, 165, 29), (165, 85, 29), (84, 164, 28), (164, 154, 28), (151, 145, 157), (151, 157, 163), (156, 144, 150), (156, 150, 162), (163, 157, 89), (157, 33, 89), (32, 156, 88), (156, 162, 88), (147, 151, 163), (147, 163, 159), (162, 150, 146), (162, 146, 158), (159, 163, 89), (159, 89, 23), (88, 162, 158), (88, 158, 22), (149, 147, 161), (147, 159, 161), (158, 146, 160), (146, 148, 160), (161, 159, 23), (161, 23, 3), (22, 158, 160), (22, 160, 2), (145, 143, 155), (145, 155, 157), (154, 142, 144), (154, 144, 156), (157, 155, 33), (155, 29, 33), (28, 154, 32), (154, 156, 32), (95, 43, 153), (43, 149, 153), (148, 42, 152), (42, 94, 152), (37, 95, 153), (37, 153, 143), (152, 94, 36), (152, 36, 142), (93, 39, 145), (93, 145, 151), (144, 38, 92), (144, 92, 150), (41, 93, 151), (41, 151, 147), (150, 92, 40), (150, 40, 146), (43, 41, 149), (41, 147, 149), (146, 40, 148), (40, 42, 148), (39, 37, 143), (39, 143, 145), (142, 36, 38), (142, 38, 144), (138, 137, 141), (137, 140, 141), (139, 136, 141), (136, 138, 141), (140, 131, 132), (140, 132, 141), (132, 130, 139), (132, 139, 141), (137, 134, 140), (134, 131, 140), (130, 133, 139), (133, 136, 139), (138, 135, 137), (135, 134, 137), (133, 135, 136), (135, 138, 136), (135, 102, 134), (102, 99, 134), (98, 102, 133), (102, 135, 133), (134, 99, 123), (134, 123, 131), (122, 98, 133), (122, 133, 130), (131, 123, 124), (131, 124, 132), (124, 122, 130), (124, 130, 132), (111, 107, 129), (107, 127, 129), (126, 106, 128), (106, 110, 128), (129, 127, 119), (129, 119, 121), (118, 126, 128), (118, 128, 120), (99, 111, 129), (99, 129, 123), (128, 110, 98), (128, 98, 122), (123, 129, 115), (129, 121, 115), (120, 128, 114), (128, 122, 114), (107, 104, 125), (107, 125, 127), (125, 104, 106), (125, 106, 126), (127, 125, 117), (127, 117, 119), (117, 125, 126), (117, 126, 118), (124, 123, 115), (124, 115, 116), (114, 122, 124), (114, 124, 116), (121, 119, 65), (119, 5, 65), (4, 118, 64), (118, 120, 64), (115, 121, 65), (115, 65, 7), (64, 120, 114), (64, 114, 6), (119, 117, 5), (117, 10, 5), (10, 117, 4), (117, 118, 4), (116, 115, 7), (116, 7, 11), (6, 114, 116), (6, 116, 11), (68, 16, 113), (16, 109, 113), (108, 15, 112), (15, 67, 112), (113, 109, 111), (109, 107, 111), (106, 108, 110), (108, 112, 110), (13, 68, 113), (13, 113, 101), (112, 67, 12), (112, 12, 100), (101, 113, 111), (101, 111, 99), (110, 112, 100), (110, 100, 98), (16, 17, 105), (16, 105, 109), (105, 17, 15), (105, 15, 108), (109, 105, 107), (105, 104, 107), (104, 105, 106), (105, 108, 106), (14, 13, 103), (13, 101, 103), (100, 12, 103), (12, 14, 103), (103, 101, 102), (101, 99, 102), (98, 100, 102), (100, 103, 102), (73, 23, 89), (73, 89, 97), (88, 22, 72), (88, 72, 96), (97, 89, 33), (97, 33, 75), (32, 88, 96), (32, 96, 74), (25, 73, 91), (73, 97, 91), (96, 72, 90), (72, 24, 90), (91, 97, 35), (97, 75, 35), (74, 96, 34), (96, 90, 34), (35, 27, 91), (27, 83, 91), (82, 26, 90), (26, 34, 90), (91, 83, 25), (83, 1, 25), (0, 82, 24), (82, 90, 24), (8, 1, 83), (8, 83, 87), (82, 0, 8), (82, 8, 87), (87, 83, 27), (87, 27, 31), (26, 82, 87), (26, 87, 31), (3, 9, 85), (9, 86, 85), (86, 9, 84), (9, 2, 84), (85, 86, 30), (85, 30, 29), (30, 86, 84), (30, 84, 28), (55, 61, 81), (55, 81, 79), (80, 60, 54), (80, 54, 78), (79, 81, 59), (79, 59, 57), (58, 80, 78), (58, 78, 56), (33, 51, 75), (51, 77, 75), (76, 50, 74), (50, 32, 74), (75, 77, 35), (77, 53, 35), (52, 76, 34), (76, 74, 34), (25, 1, 63), (25, 63, 73), (62, 0, 24), (62, 24, 72), (73, 63, 23), (63, 3, 23), (2, 62, 22), (62, 72, 22), (21, 7, 65), (21, 65, 71), (64, 6, 20), (64, 20, 70), (71, 65, 19), (65, 5, 19), (4, 64, 18), (64, 70, 18), (13, 14, 69), (13, 69, 68), (69, 14, 12), (69, 12, 67), (68, 69, 16), (69, 17, 16), (17, 69, 15), (69, 67, 15), (9, 3, 66), (3, 63, 66), (62, 2, 66), (2, 9, 66), (66, 63, 1), (66, 1, 8), (0, 62, 66), (0, 66, 8), (19, 5, 45), (19, 45, 53), (44, 4, 18), (44, 18, 52), (53, 45, 27), (53, 27, 35), (26, 44, 52), (26, 52, 34), (33, 29, 47), (33, 47, 51), (46, 28, 32), (46, 32, 50), (51, 47, 21), (47, 7, 21), (6, 46, 20), (46, 50, 20), (5, 10, 49), (5, 49, 45), (49, 10, 4), (49, 4, 44), (45, 49, 31), (45, 31, 27), (31, 49, 44), (31, 44, 26), (29, 30, 48), (29, 48, 47), (48, 30, 28), (48, 28, 46), (47, 48, 7), (48, 11, 7), (11, 48, 6), (48, 46, 6)])
me_cube.polygons.foreach_set('use_smooth', [True] * 1148)
_uv = me_cube.uv_layers.new(name='UVTex')
_uv.uv.foreach_set('vector', [1.0, 1.0, 1.0, 0.0, 0.0, 0.0, 1.0, 1.0, 0.0, 0.0, 0.0, 1.0, 0.0, 0.0, 1.0, 0.0, 1.0, 1.0, 0.0, 0.0, 1.0, 1.0, 0.0, 1.0, 1.0, 1.0, 1.0, 0.0, 0.0, 1.0, 1.0, 0.0, 0.0, 0.0, 0.0, 1.0, 0.0, 0.0, 1.0, 0.0, 0.0, 1.0, 1.0, 0.0, 1.0, 1.0, 0.0, 1.0, 1.0, 1.0, 1.0, 0.0, 0.0, 1.0, 1.0, 0.0, 0.0, 0.0, 0.0, 1.0, 0.0, 0.0, 1.0, 0.0, 0.0, 1.0, 1.0, 0.0, 1.0, 1.0, 0.0, 1.0, 1.0, 1.0, 1.0, 0.0, 0.0, 0.0, 1.0, 1.0, 0.0, 0.0, 0.0, 1.0, 0.0, 0.0, 1.0, 0.0, 1.0, 1.0, 0.0, 0.0, 1.0, 1.0, 0.0, 1.0, 1.0, 1.0, 1.0, 0.0, 0.0, 1.0, 1.0, 0.0, 0.0, 0.0, 0.0, 1.0, 0.0, 0.0, 1.0, 0.0, 0.0, 1.0, 1.0, 0.0, 1.0, 1.0, 0.0, 1.0, 1.0, 1.0, 1.0, 0.0, 0.0, 1.0, 1.0, 0.0, 0.0, 0.0, 0.0, 1.0, 0.0, 0.0, 1.0, 0.0, 0.0, 1.0, 1.0, 0.0, 1.0, 1.0, 0.0, 1.0, 1.0, 1.0, 1.0, 0.0, 0.0, 0.0, 1.0, 1.0, 0.0, 0.0, 0.0, 1.0, 0.0, 0.0, 1.0, 0.0, 1.0, 1.0, 0.0, 0.0, 1.0, 1.0, 0.0, 1.0, 1.0, 1.0, 1.0, 0.0, 0.0, 0.0, 1.0, 1.0, 0.0, 0.0, 0.0, 1.0, 0.0, 0.0, 1.0, 0.0, 1.0, 1.0, 0.0, 0.0, 1.0, 1.0, 0.0, 1.0, 1.0, 1.0, 1.0, 0.0, 0.0, 0.0, 1.0, 1.0, 0.0, 0.0, 0.0, 1.0, 0.0, 0.0, 1.0, 0.0, 1.0, 1.0, 0.0, 0.0, 1.0, 1.0, 0.0, 1.0, 1.0, 1.0, 1.0, 0.0, 0.0, 1.0, 1.0, 0.0, 0.0, 0.0, 0.0, 1.0, 0.0, 0.0, 1.0, 0.0, 0.0, 1.0, 1.0, 0.0, 1.0, 1.0, 0.0, 1.0, 1.0, 1.0, 1.0, 0.0, 0.0, 1.0, 1.0, 0.0, 0.0, 0.0, 0.0, 1.0, 0.0, 0.0, 1.0, 0.0, 0.0, 1.0, 1.0, 0.0, 1.0, 1.0, 0.0, 1.0, 1.0, 1.0, 1.0, 0.0, 0.0, 1.0, 1.0, 0.0, 0.0, 0.0, 0.0, 1.0, 0.0, 0.0, 1.0, 0.0, 0.0, 1.0, 1.0, 0.0, 1.0, 1.0, 0.0, 1.0, 1.0, 1.0, 1.0, 0.0, 0.0, 1.0, 1.0, 0.0, 0.0, 0.0, 0.0, 1.0, 0.0, 0.0, 1.0, 0.0, 0.0, 1.0, 1.0, 0.0, 1.0, 1.0, 0.0, 1.0, 1.0, 1.0, 1.0, 0.0, 0.0, 0.0, 1.0, 1.0, 0.0, 0.0, 0.0, 1.0, 0.0, 0.0, 1.0, 0.0, 1.0, 1.0, 0.0, 0.0, 1.0, 1.0, 0.0, 1.0, 1.0, 1.0, 1.0, 0.0, 0.0, 0.0, 1.0, 1.0, 0.0, 0.0, 0.0, 1.0, 0.0, 0.0, 1.0, 0.0, 1.0, 1.0, 0.0, 0.0, 1.0, 1.0, 0.0, 1.0, 1.0, 1.0, 1.0, 0.0, 0.0, 0.0, 1.0, 1.0, 0.0, 0.0, 0.0, 1.0, 0.0, 0.0, 1.0, 0.0, 1.0, 1.0, 0.0, 0.0, 1.0, 1.0, 0.0, 1.0, 1.0, 1.0, 1.0, 0.0, 0.0, 0.0, 1.0, 1.0, 0.0, 0.0, 0.0, 1.0, 0.0, 0.0, 1.0, 0.0, 1.0, 1.0, 0.0, 0.0, 1.0, 1.0, 0.0, 1.0, 1.0, 1.0, 1.0, 0.0, 0.0, 0.0, 1.0, 1.0, 0.0, 0.0, 0.0, 1.0, 0.0, 0.0, 1.0, 0.0, 1.0, 1.0, 0.0, 0.0, 1.0, 1.0, 0.0, 1.0, 1.0, 1.0, 1.0, 0.0, 0.0, 0.0, 1.0, 1.0, 0.0, 0.0, 0.0, 1.0, 0.0, 0.0, 1.0, 0.0, 1.0, 1.0, 0.0, 0.0, 1.0, 1.0, 0.0, 1.0, 1.0, 1.0, 1.0, 0.0, 0.0, 0.0, 1.0, 1.0, 0.0, 0.0, 0.0, 1.0, 0.0, 0.0, 1.0, 0.0, 1.0, 1.0, 0.0, 0.0, 1.0, 1.0, 0.0, 1.0, 1.0, 1.0, 1.0, 0.0, 0.0, 0.0, 1.0, 1.0, 0.0, 0.0, 0.0, 1.0, 0.0, 0.0, 1.0, 0.0, 1.0, 1.0, 0.0, 0.0, 1.0, 1.0, 0.0, 1.0, 1.0, 1.0, 1.0, 0.0, 0.0, 0.0, 1.0, 1.0, 0.0, 0.0, 0.0, 1.0, 0.0, 0.0, 1.0, 0.0, 1.0, 1.0, 0.0, 0.0, 1.0, 1.0, 0.0, 1.0, 1.0, 1.0, 1.0, 0.0, 0.0, 1.0, 1.0, 0.0, 0.0, 0.0, 0.0, 1.0, 0.0, 0.0, 1.0, 0.0, 0.0, 1.0, 1.0, 0.0, 1.0, 1.0, 0.0, 1.0, 1.0, 1.0, 1.0, 0.0, 0.0, 0.0, 1.0, 1.0, 0.0, 0.0, 0.0, 1.0, 0.0, 0.0, 1.0, 0.0, 1.0, 1.0, 0.0, 0.0, 1.0, 1.0, 0.0, 1.0, 1.0, 1.0, 1.0, 0.0, 0.0, 0.0, 1.0, 1.0, 0.0, 0.0, 0.0, 1.0, 0.0, 0.0, 1.0, 0.0, 1.0, 1.0, 0.0, 0.0, 1.0, 1.0, 0.0, 1.0, 1.0, 1.0, 1.0, 0.0, 0.0, 0.0, 1.0, 1.0, 0.0, 0.0, 0.0, 1.0, 0.0, 0.0, 1.0, 0.0, 1.0, 1.0, 0.0, 0.0, 1.0, 1.0, 0.0, 1.0, 1.0, 1.0, 1.0, 0.0, 0.0, 0.0, 1.0, 1.0, 0.0, 0.0, 0.0, 1.0, 0.0, 0.0, 1.0, 0.0, 1.0, 1.0, 0.0, 0.0, 1.0, 1.0, 0.0, 1.0, 1.0, 1.0, 1.0, 0.0, 0.0, 0.0, 1.0, 1.0, 0.0, 0.0, 0.0, 1.0, 0.0, 0.0, 1.0, 0.0, 1.0, 1.0, 0.0, 0.0, 1.0, 1.0, 0.0, 1.0, 1.0, 1.0, 1.0, 0.0, 0.0, 0.0, 1.0, 1.0, 0.0, 0.0, 0.0, 1.0, 0.0, 0.0, 1.0, 0.0, 1.0, 1.0, 0.0, 0.0, 1.0, 1.0, 0.0, 1.0, 1.0, 1.0, 1.0, 0.0, 0.0, 0.0, 1.0, 1.0, 0.0, 0.0, 0.0, 1.0, 0.0, 0.0, 1.0, 0.0, 1.0, 1.0, 0.0, 0.0, 1.0, 1.0, 0.0, 1.0, 1.0, 1.0, 1.0, 0.0, 0.0, 0.0, 1.0, 1.0, 0.0, 0.0, 0.0, 1.0, 0.0, 0.0, 1.0, 0.0, 1.0, 1.0, 0.0, 0.0, 1.0, 1.0, 0.0, 1.0, 1.0, 1.0, 1.0, 0.0, 0.0, 0.0, 1.0, 1.0, 0.0, 0.0, 0.0, 1.0, 0.0, 0.0, 1.0, 0.0, 1.0, 1.0, 0.0, 0.0, 1.0, 1.0, 0.0, 1.0, 1.0, 1.0, 1.0, 0.0, 0.0, 0.0, 1.0, 1.0, 0.0, 0.0, 0.0, 1.0, 0.0, 0.0, 1.0, 0.0, 1.0, 1.0, 0.0, 0.0, 1.0, 1.0, 0.0, 1.0, 1.0, 1.0, 1.0, 0.0, 0.0, 0.0, 1.0, 1.0, 0.0, 0.0, 0.0, 1.0, 0.0, 0.0, 1.0, 0.0, 1.0, 1.0, 0.0, 0.0, 1.0, 1.0, 0.0, 1.0, 1.0, 1.0, 1.0, 0.0, 0.0, 0.0, 1.0, 1.0, 0.0, 0.0, 0.0, 1.0, 0.0, 0.0, 1.0, 0.0, 1.0, 1.0, 0.0, 0.0, 1.0, 1.0, 0.0, 1.0, 1.0, 1.0, 1.0, 0.0, 0.0, 0.0, 1.0, 1.0, 0.0, 0.0, 0.0, 1.0, 0.0, 0.0, 1.0, 0.0, 1.0, 1.0, 0.0, 0.0, 1.0, 1.0, 0.0, 1.0, 1.0, 1.0, 1.0, 0.0, 0.0, 0.0, 1.0, 1.0, 0.0, 0.0, 0.0, 1.0, 0.0, 0.0, 1.0, 0.0, 1.0, 1.0, 0.0, 0.0, 1.0, 1.0, 0.0, 1.0, 1.0, 1.0, 1.0, 0.0, 0.0, 0.0, 1.0, 1.0, 0.0, 0.0, 0.0, 1.0, 0.0, 0.0, 1.0, 0.0, 1.0, 1.0, 0.0, 0.0, 1.0, 1.0, 0.0, 1.0, 1.0, 1.0, 1.0, 0.0, 0.0, 0.0, 1.0, 1.0, 0.0, 0.0, 0.0, 1.0, 0.0, 0.0, 1.0, 0.0, 1.0, 1.0, 0.0, 0.0, 1.0, 1.0, 0.0, 1.0, 1.0, 1.0, 1.0, 0.0, 0.0, 0.0, 1.0, 1.0, 0.0, 0.0, 0.0, 1.0, 0.0, 0.0, 1.0, 0.0, 1.0, 1.0, 0.0, 0.0, 1.0, 1.0, 0.0, 1.0, 1.0, 1.0, 1.0, 0.0, 0.0, 0.0, 1.0, 1.0, 0.0, 0.0, 0.0, 1.0, 0.0, 0.0, 1.0, 0.0, 1.0, 1.0, 0.0, 0.0, 1.0, 1.0, 0.0, 1.0, 1.0, 1.0, 1.0, 0.0, 0.0, 0.0, 1.0, 1.0, 0.0, 0.0, 0.0, 1.0, 0.0, 0.0, 1.0, 0.0, 1.0, 1.0, 0.0, 0.0, 1.0, 1.0, 0.0, 1.0, 1.0, 1.0, 1.0, 0.0, 0.0, 0.0, 1.0, 1.0, 0.0, 0.0, 0.0, 1.0, 0.0, 0.0, 1.0, 0.0, 1.0, 1.0, 0.0, 0.0, 1.0, 1.0, 0.0, 1.0, 1.0, 1.0, 1.0, 0.0, 0.0, 0.0, 1.0, 1.0, 0.0, 0.0, 0.0, 1.0, 0.0, 0.0, 1.0, 0.0, 1.0, 1.0, 0.0, 0.0, 1.0, 1.0, 0.0, 1.0, 1.0, 1.0, 1.0, 0.0, 0.0, 0.0, 1.0, 1.0, 0.0, 0.0, 0.0, 1.0, 0.0, 0.0, 1.0, 0.0, 1.0, 1.0, 0.0, 0.0, 1.0, 1.0, 0.0, 1.0, 1.0, 1.0, 1.0, 0.0, 0.0, 0.0, 1.0, 1.0, 0.0, 0.0, 0.0, 1.0, 0.0, 0.0, 1.0, 0.0, 1.0, 1.0, 0.0, 0.0, 1.0, 1.0, 0.0, 1.0, 1.0, 1.0, 1.0, 0.0, 0.0, 0.0, 1.0, 1.0, 0.0, 0.0, 0.0, 1.0, 0.0, 0.0, 1.0, 0.0, 1.0, 1.0, 0.0, 0.0, 1.0, 1.0, 0.0, 1.0, 1.0, 1.0, 1.0, 0.0, 0.0, 0.0, 1.0, 1.0, 0.0, 0.0, 0.0, 1.0, 0.0, 0.0, 1.0, 0.0, 1.0, 1.0, 0.0, 0.0, 1.0, 1.0, 0.0, 1.0, 1.0, 1.0, 1.0, 0.0, 0.0, 0.0, 1.0, 1.0, 0.0, 0.0, 0.0, 1.0, 0.0, 0.0, 1.0, 0.0, 1.0, 1.0, 0.0, 0.0, 1.0, 1.0, 0.0, 1.0, 1.0, 1.0, 1.0, 0.0, 0.0, 0.0, 1.0, 1.0, 0.0, 0.0, 0.0, 1.0, 0.0, 0.0, 1.0, 0.0, 1.0, 1.0, 0.0, 0.0, 1.0, 1.0, 0.0, 1.0, 1.0, 1.0, 1.0, 0.0, 0.0, 0.0, 1.0, 1.0, 0.0, 0.0, 0.0, 1.0, 0.0, 0.0, 1.0, 0.0, 1.0, 1.0, 0.0, 0.0, 1.0, 1.0, 0.0, 1.0, 1.0, 1.0, 1.0, 0.0, 0.0, 0.0, 1.0, 1.0, 0.0, 0.0, 0.0, 1.0, 0.0, 0.0, 1.0, 0.0, 1.0, 1.0, 0.0, 0.0, 1.0, 1.0, 0.0, 1.0, 1.0, 1.0, 1.0, 0.0, 0.0, 0.0, 1.0, 1.0, 0.0, 0.0, 0.0, 1.0, 0.0, 0.0, 1.0, 0.0, 1.0, 1.0, 0.0, 0.0, 1.0, 1.0, 0.0, 1.0, 1.0, 1.0, 1.0, 0.0, 0.0, 1.0, 1.0, 0.0, 0.0, 0.0, 0.0, 1.0, 0.0, 0.0, 1.0, 0.0, 0.0, 1.0, 1.0, 0.0, 1.0, 1.0, 0.0, 1.0, 1.0, 1.0, 1.0, 0.0, 0.0, 1.0, 1.0, 0.0, 0.0, 0.0, 0.0, 1.0, 0.0, 0.0, 1.0, 0.0, 0.0, 1.0, 1.0, 0.0, 1.0, 1.0, 0.0, 1.0, 1.0, 1.0, 1.0, 0.0, 0.0, 0.0, 1.0, 1.0, 0.0, 0.0, 0.0, 1.0, 0.0, 0.0, 1.0, 0.0, 1.0, 1.0, 0.0, 0.0, 1.0, 1.0, 0.0, 1.0, 1.0, 1.0, 1.0, 0.0, 0.0, 1.0, 1.0, 0.0, 0.0, 0.0, 0.0, 1.0, 0.0, 0.0, 1.0, 0.0, 0.0, 1.0, 1.0, 0.0, 1.0, 1.0, 0.0, 1.0, 1.0, 1.0, 1.0, 0.0, 0.0, 1.0, 1.0, 0.0, 0.0, 0.0, 0.0, 1.0, 0.0, 0.0, 1.0, 0.0, 0.0, 1.0, 1.0, 0.0, 1.0, 1.0, 0.0, 1.0, 1.0, 1.0, 1.0, 0.0, 0.0, 0.0, 1.0, 1.0, 0.0, 0.0, 0.0, 1.0, 0.0, 0.0, 1.0, 0.0, 1.0, 1.0, 0.0, 0.0, 1.0, 1.0, 0.0, 1.0, 1.0, 1.0, 1.0, 0.0, 0.0, 0.0, 1.0, 1.0, 0.0, 0.0, 0.0, 1.0, 0.0, 0.0, 1.0, 0.0, 1.0, 1.0, 0.0, 0.0, 1.0, 1.0, 0.0, 1.0, 1.0, 1.0, 1.0, 0.0, 0.0, 0.0, 1.0, 1.0, 0.0, 0.0, 0.0, 1.0, 0.0, 0.0, 1.0, 0.0, 1.0, 1.0, 0.0, 0.0, 1.0, 1.0, 0.0, 1.0, 1.0, 1.0, 1.0, 0.0, 0.0, 0.0, 1.0, 1.0, 0.0, 0.0, 0.0, 1.0, 0.0, 0.0, 1.0, 0.0, 1.0, 1.0, 0.0, 0.0, 1.0, 1.0, 0.0, 1.0, 1.0, 1.0, 1.0, 0.0, 0.0, 0.0, 1.0, 1.0, 0.0, 0.0, 0.0, 1.0, 0.0, 0.0, 1.0, 0.0, 1.0, 1.0, 0.0, 0.0, 1.0, 1.0, 0.0, 1.0, 1.0, 1.0, 1.0, 0.0, 0.0, 0.0, 1.0, 1.0, 0.0, 0.0, 0.0, 1.0, 0.0, 0.0, 1.0, 0.0, 1.0, 1.0, 0.0, 0.0, 1.0, 1.0, 0.0, 1.0, 1.0, 1.0, 1.0, 0.0, 0.0, 0.0, 1.0, 1.0, 0.0, 0.0, 0.0, 1.0, 0.0, 0.0, 1.0, 0.0, 1.0, 1.0, 0.0, 0.0, 1.0, 1.0, 0.0, 1.0, 1.0, 1.0, 1.0, 0.0, 0.0, 0.0, 1.0, 1.0, 0.0, 0.0, 0.0, 1.0, 0.0, 0.0, 1.0, 0.0, 1.0, 1.0, 0.0, 0.0, 1.0, 1.0, 0.0, 1.0, 1.0, 1.0, 1.0, 0.0, 0.0, 0.0, 1.0, 1.0, 0.0, 0.0, 0.0, 1.0, 0.0, 0.0, 1.0, 0.0, 1.0, 1.0, 0.0, 0.0, 1.0, 1.0, 0.0, 1.0, 1.0, 1.0, 1.0, 0.0, 0.0, 0.0, 1.0, 1.0, 0.0, 0.0, 0.0, 1.0, 0.0, 0.0, 1.0, 0.0, 1.0, 1.0, 0.0, 0.0, 1.0, 1.0, 0.0, 1.0, 1.0, 1.0, 1.0, 0.0, 0.0, 0.0, 1.0, 1.0, 0.0, 0.0, 0.0, 1.0, 0.0, 0.0, 1.0, 0.0, 1.0, 1.0, 0.0, 0.0, 1.0, 1.0, 0.0, 1.0, 1.0, 1.0, 1.0, 0.0, 0.0, 0.0, 1.0, 1.0, 0.0, 0.0, 0.0, 1.0, 0.0, 0.0, 1.0, 0.0, 1.0, 1.0, 0.0, 0.0, 1.0, 1.0, 0.0, 1.0, 1.0, 1.0, 1.0, 0.0, 0.0, 0.0, 1.0, 1.0, 0.0, 0.0, 0.0, 1.0, 0.0, 0.0, 1.0, 0.0, 1.0, 1.0, 0.0, 0.0, 1.0, 1.0, 0.0, 1.0, 1.0, 1.0, 1.0, 0.0, 0.0, 0.0, 1.0, 1.0, 0.0, 0.0, 0.0, 1.0, 0.0, 0.0, 1.0, 0.0, 1.0, 1.0, 0.0, 0.0, 1.0, 1.0, 0.0, 1.0, 1.0, 1.0, 1.0, 0.0, 0.0, 1.0, 1.0, 0.0, 0.0, 0.0, 0.0, 1.0, 0.0, 0.0, 1.0, 0.0, 0.0, 1.0, 1.0, 0.0, 1.0, 1.0, 0.0, 1.0, 1.0, 1.0, 1.0, 0.0, 0.0, 1.0, 1.0, 0.0, 0.0, 0.0, 0.0, 1.0, 0.0, 0.0, 1.0, 0.0, 0.0, 1.0, 1.0, 0.0, 1.0, 1.0, 0.0, 1.0, 1.0, 1.0, 1.0, 0.0, 0.0, 1.0, 1.0, 0.0, 0.0, 0.0, 0.0, 1.0, 0.0, 0.0, 1.0, 0.0, 0.0, 1.0, 1.0, 0.0, 1.0, 1.0, 0.0, 1.0, 1.0, 1.0, 1.0, 0.0, 0.0, 1.0, 1.0, 0.0, 0.0, 0.0, 0.0, 1.0, 0.0, 0.0, 1.0, 0.0, 0.0, 1.0, 1.0, 0.0, 1.0, 1.0, 0.0, 1.0, 1.0, 1.0, 1.0, 0.0, 0.0, 0.0, 1.0, 1.0, 0.0, 0.0, 0.0, 1.0, 0.0, 0.0, 1.0, 0.0, 1.0, 1.0, 0.0, 0.0, 1.0, 1.0, 0.0, 1.0, 1.0, 1.0, 1.0, 0.0, 0.0, 0.0, 1.0, 1.0, 0.0, 0.0, 0.0, 1.0, 0.0, 0.0, 1.0, 0.0, 1.0, 1.0, 0.0, 0.0, 1.0, 1.0, 0.0, 1.0, 1.0, 1.0, 1.0, 0.0, 0.0, 0.0, 1.0, 1.0, 0.0, 0.0, 0.0, 1.0, 0.0, 0.0, 1.0, 0.0, 1.0, 1.0, 0.0, 0.0, 1.0, 1.0, 0.0, 1.0, 1.0, 1.0, 1.0, 0.0, 0.0, 1.0, 1.0, 0.0, 0.0, 0.0, 0.0, 1.0, 0.0, 0.0, 1.0, 0.0, 0.0, 1.0, 1.0, 0.0, 1.0, 1.0, 0.0, 1.0, 1.0, 1.0, 1.0, 0.0, 0.0, 1.0, 1.0, 0.0, 0.0, 0.0, 0.0, 1.0, 0.0, 0.0, 1.0, 0.0, 0.0, 1.0, 1.0, 0.0, 1.0, 1.0, 0.0, 1.0, 1.0, 1.0, 1.0, 0.0, 0.0, 0.0, 1.0, 1.0, 0.0, 0.0, 0.0, 1.0, 0.0, 0.0, 1.0, 0.0, 1.0, 1.0, 0.0, 0.0, 1.0, 1.0, 0.0, 1.0, 1.0, 1.0, 1.0, 0.0, 0.0, 0.0, 1.0, 1.0, 0.0, 0.0, 0.0, 1.0, 0.0, 0.0, 1.0, 0.0, 1.0, 1.0, 0.0, 0.0, 1.0, 1.0, 0.0, 1.0, 1.0, 1.0, 1.0, 0.0, 0.0, 0.0, 1.0, 1.0, 0.0, 0.0, 0.0, 1.0, 0.0, 0.0, 1.0, 0.0, 1.0, 1.0, 0.0, 0.0, 1.0, 1.0, 0.0, 1.0, 1.0, 1.0, 1.0, 0.0, 0.0, 0.0, 1.0, 1.0, 0.0, 0.0, 0.0, 1.0, 0.0, 0.0, 1.0, 0.0, 1.0, 1.0, 0.0, 0.0, 1.0, 1.0, 0.0, 1.0, 1.0, 1.0, 1.0, 0.0, 0.0, 0.0, 1.0, 1.0, 0.0, 0.0, 0.0, 1.0, 0.0, 0.0, 1.0, 0.0, 1.0, 1.0, 0.0, 0.0, 1.0, 1.0, 0.0, 1.0, 1.0, 1.0, 1.0, 0.0, 0.0, 0.0, 1.0, 1.0, 0.0, 0.0, 0.0, 1.0, 0.0, 0.0, 1.0, 0.0, 1.0, 1.0, 0.0, 0.0, 1.0, 1.0, 0.0, 1.0, 1.0, 1.0, 1.0, 0.0, 0.0, 0.0, 1.0, 1.0, 0.0, 0.0, 0.0, 1.0, 0.0, 0.0, 1.0, 0.0, 1.0, 1.0, 0.0, 0.0, 1.0, 1.0, 0.0, 1.0, 1.0, 1.0, 1.0, 0.0, 0.0, 0.0, 1.0, 1.0, 0.0, 0.0, 0.0, 1.0, 0.0, 0.0, 1.0, 0.0, 1.0, 1.0, 0.0, 0.0, 1.0, 1.0, 0.0, 1.0, 1.0, 1.0, 1.0, 0.0, 0.0, 0.0, 1.0, 1.0, 0.0, 0.0, 0.0, 1.0, 0.0, 0.0, 1.0, 0.0, 1.0, 1.0, 0.0, 0.0, 1.0, 1.0, 0.0, 1.0, 1.0, 1.0, 1.0, 0.0, 0.0, 0.0, 1.0, 1.0, 0.0, 0.0, 0.0, 1.0, 0.0, 0.0, 1.0, 0.0, 1.0, 1.0, 0.0, 0.0, 1.0, 1.0, 0.0, 1.0, 1.0, 1.0, 1.0, 0.0, 0.0, 0.0, 1.0, 1.0, 0.0, 0.0, 0.0, 1.0, 0.0, 0.0, 1.0, 0.0, 1.0, 1.0, 0.0, 0.0, 1.0, 1.0, 0.0, 1.0, 1.0, 1.0, 1.0, 0.0, 0.0, 0.0, 1.0, 1.0, 0.0, 0.0, 0.0, 1.0, 0.0, 0.0, 1.0, 0.0, 1.0, 1.0, 0.0, 0.0, 1.0, 1.0, 0.0, 1.0, 1.0, 1.0, 1.0, 0.0, 0.0, 0.0, 1.0, 1.0, 0.0, 0.0, 0.0, 1.0, 0.0, 0.0, 1.0, 0.0, 1.0, 1.0, 0.0, 0.0, 1.0, 1.0, 0.0, 1.0, 1.0, 1.0, 1.0, 0.0, 0.0, 0.0, 1.0, 1.0, 0.0, 0.0, 0.0, 1.0, 0.0, 0.0, 1.0, 0.0, 1.0, 1.0, 0.0, 0.0, 1.0, 1.0, 0.0, 1.0, 1.0, 1.0, 1.0, 0.0, 0.0, 0.0, 1.0, 1.0, 0.0, 0.0, 0.0, 1.0, 0.0, 0.0, 1.0, 0.0, 1.0, 1.0, 0.0, 0.0, 1.0, 1.0, 0.0, 1.0, 1.0, 1.0, 1.0, 0.0, 0.0, 0.0, 1.0, 1.0, 0.0, 0.0, 0.0, 1.0, 0.0, 0.0, 1.0, 0.0, 1.0, 1.0, 0.0, 0.0, 1.0, 1.0, 0.0, 1.0, 1.0, 1.0, 1.0, 0.0, 0.0, 0.0, 1.0, 1.0, 0.0, 0.0, 0.0, 1.0, 0.0, 0.0, 1.0, 0.0, 1.0, 1.0, 0.0, 0.0, 1.0, 1.0, 0.0, 1.0, 1.0, 1.0, 1.0, 0.0, 0.0, 0.0, 1.0, 1.0, 0.0, 0.0, 0.0, 1.0, 0.0, 0.0, 1.0, 0.0, 1.0, 1.0, 0.0, 0.0, 1.0, 1.0, 0.0, 1.0, 1.0, 1.0, 1.0, 0.0, 0.0, 0.0, 1.0, 1.0, 0.0, 0.0, 0.0, 1.0, 0.0, 0.0, 1.0, 0.0, 1.0, 1.0, 0.0, 0.0, 1.0, 1.0, 0.0, 1.0, 1.0, 1.0, 1.0, 0.0, 0.0, 0.0, 1.0, 1.0, 0.0, 0.0, 0.0, 1.0, 0.0, 0.0, 1.0, 0.0, 1.0, 1.0, 0.0, 0.0, 1.0, 1.0, 0.0, 1.0, 1.0, 1.0, 1.0, 0.0, 0.0, 0.0, 1.0, 1.0, 0.0, 0.0, 0.0, 1.0, 0.0, 0.0, 1.0, 0.0, 1.0, 1.0, 0.0, 0.0, 1.0, 1.0, 0.0, 1.0, 1.0, 1.0, 1.0, 0.0, 0.0, 0.0, 1.0, 1.0, 0.0, 0.0, 0.0, 1.0, 0.0, 0.0, 1.0, 0.0, 1.0, 1.0, 0.0, 0.0, 1.0, 1.0, 0.0, 1.0, 1.0, 1.0, 1.0, 0.0, 0.0, 0.0, 1.0, 1.0, 0.0, 0.0, 0.0, 1.0, 0.0, 0.0, 1.0, 0.0, 1.0, 1.0, 0.0, 0.0, 1.0, 1.0, 0.0, 1.0, 1.0, 1.0, 1.0, 0.0, 0.0, 0.0, 1.0, 1.0, 0.0, 0.0, 0.0, 1.0, 0.0, 0.0, 1.0, 0.0, 1.0, 1.0, 0.0, 0.0, 1.0, 1.0, 0.0, 1.0, 1.0, 1.0, 1.0, 0.0, 0.0, 0.0, 1.0, 1.0, 0.0, 0.0, 0.0, 1.0, 0.0, 0.0, 1.0, 0.0, 1.0, 1.0, 0.0, 0.0, 1.0, 1.0, 0.0, 1.0, 1.0, 1.0, 1.0, 0.0, 0.0, 0.0, 1.0, 1.0, 0.0, 0.0, 0.0, 1.0, 0.0, 0.0, 1.0, 0.0, 1.0, 1.0, 0.0, 0.0, 1.0, 1.0, 0.0, 1.0, 1.0, 1.0, 1.0, 0.0, 0.0, 0.0, 1.0, 1.0, 0.0, 0.0, 0.0, 1.0, 0.0, 0.0, 1.0, 0.0, 1.0, 1.0, 0.0, 0.0, 1.0, 1.0, 0.0, 1.0, 1.0, 1.0, 1.0, 0.0, 0.0, 0.0, 1.0, 1.0, 0.0, 0.0, 0.0, 1.0, 0.0, 0.0, 1.0, 0.0, 1.0, 1.0, 0.0, 0.0, 1.0, 1.0, 0.0, 1.0, 1.0, 1.0, 1.0, 0.0, 0.0, 1.0, 1.0, 0.0, 0.0, 0.0, 0.0, 1.0, 0.0, 0.0, 1.0, 0.0, 0.0, 1.0, 1.0, 0.0, 1.0, 1.0, 0.0, 1.0, 1.0, 1.0, 1.0, 0.0, 0.0, 1.0, 1.0, 0.0, 0.0, 0.0, 0.0, 1.0, 0.0, 0.0, 1.0, 0.0, 0.0, 1.0, 1.0, 0.0, 1.0, 1.0, 0.0, 1.0, 1.0, 1.0, 1.0, 0.0, 0.0, 0.0, 1.0, 1.0, 0.0, 0.0, 0.0, 1.0, 0.0, 0.0, 1.0, 0.0, 1.0, 1.0, 0.0, 0.0, 1.0, 1.0, 0.0, 1.0, 1.0, 1.0, 1.0, 0.0, 0.0, 1.0, 1.0, 0.0, 0.0, 0.0, 0.0, 1.0, 0.0, 0.0, 1.0, 0.0, 0.0, 1.0, 1.0, 0.0, 1.0, 1.0, 0.0, 1.0, 1.0, 1.0, 1.0, 0.0, 0.0, 0.0, 1.0, 1.0, 0.0, 0.0, 0.0, 1.0, 0.0, 0.0, 1.0, 0.0, 1.0, 1.0, 0.0, 0.0, 1.0, 1.0, 0.0, 1.0, 1.0, 1.0, 1.0, 0.0, 0.0, 1.0, 1.0, 0.0, 0.0, 0.0, 0.0, 1.0, 0.0, 0.0, 1.0, 0.0, 0.0, 1.0, 1.0, 0.0, 1.0, 1.0, 0.0, 1.0, 1.0, 1.0, 1.0, 0.0, 0.0, 0.0, 1.0, 1.0, 0.0, 0.0, 0.0, 1.0, 0.0, 0.0, 1.0, 0.0, 1.0, 1.0, 0.0, 0.0, 1.0, 1.0, 0.0, 1.0, 1.0, 1.0, 1.0, 0.0, 0.0, 0.0, 1.0, 1.0, 0.0, 0.0, 0.0, 1.0, 0.0, 0.0, 1.0, 0.0, 1.0, 1.0, 0.0, 0.0, 1.0, 1.0, 0.0, 1.0, 1.0, 1.0, 1.0, 0.0, 0.0, 0.0, 1.0, 1.0, 0.0, 0.0, 0.0, 1.0, 0.0, 0.0, 1.0, 0.0, 1.0, 1.0, 0.0, 0.0, 1.0, 1.0, 0.0, 1.0, 1.0, 1.0, 1.0, 0.0, 0.0, 0.0, 1.0, 1.0, 0.0, 0.0, 0.0, 1.0, 0.0, 0.0, 1.0, 0.0, 1.0, 1.0, 0.0, 0.0, 1.0, 1.0, 0.0, 1.0, 1.0, 1.0, 1.0, 0.0, 0.0, 0.0, 1.0, 1.0, 0.0, 0.0, 0.0, 1.0, 0.0, 0.0, 1.0, 0.0, 1.0, 1.0, 0.0, 0.0, 1.0, 1.0, 0.0, 1.0, 1.0, 1.0, 1.0, 0.0, 0.0, 0.0, 1.0, 1.0, 0.0, 0.0, 0.0, 1.0, 0.0, 0.0, 1.0, 0.0, 1.0, 1.0, 0.0, 0.0, 1.0, 1.0, 0.0, 1.0, 1.0, 1.0, 1.0, 0.0, 0.0, 0.0, 1.0, 1.0, 0.0, 0.0, 0.0, 1.0, 0.0, 0.0, 1.0, 0.0, 1.0, 1.0, 0.0, 0.0, 1.0, 1.0, 0.0, 1.0, 1.0, 1.0, 1.0, 0.0, 0.0, 0.0, 1.0, 1.0, 0.0, 0.0, 0.0, 1.0, 0.0, 0.0, 1.0, 0.0, 1.0, 1.0, 0.0, 0.0, 1.0, 1.0, 0.0, 1.0, 1.0, 1.0, 1.0, 0.0, 0.0, 0.0, 1.0, 1.0, 0.0, 0.0, 0.0, 1.0, 0.0, 0.0, 1.0, 0.0, 1.0, 1.0, 0.0, 0.0, 1.0, 1.0, 0.0, 1.0, 1.0, 1.0, 1.0, 0.0, 0.0, 1.0, 1.0, 0.0, 0.0, 0.0, 0.0, 1.0, 0.0, 0.0, 1.0, 0.0, 0.0, 1.0, 1.0, 0.0, 1.0, 1.0, 0.0, 1.0, 1.0, 1.0, 1.0, 0.0, 0.0, 1.0, 1.0, 0.0, 0.0, 0.0, 0.0, 1.0, 0.0, 0.0, 1.0, 0.0, 0.0, 1.0, 1.0, 0.0, 1.0, 1.0, 0.0, 1.0, 1.0, 1.0, 1.0, 0.0, 0.0, 1.0, 1.0, 0.0, 0.0, 0.0, 0.0, 1.0, 0.0, 0.0, 1.0, 0.0, 0.0, 1.0, 1.0, 0.0, 1.0, 1.0, 0.0, 1.0, 1.0, 1.0, 1.0, 0.0, 0.0, 1.0, 1.0, 0.0, 0.0, 0.0, 0.0, 1.0, 0.0, 0.0, 1.0, 0.0, 0.0, 1.0, 1.0, 0.0, 1.0, 1.0, 0.0, 1.0, 1.0, 1.0, 1.0, 0.0, 0.0, 1.0, 1.0, 0.0, 0.0, 0.0, 0.0, 1.0, 0.0, 0.0, 1.0, 0.0, 0.0, 1.0, 1.0, 0.0, 1.0, 1.0, 0.0, 1.0, 1.0, 1.0, 1.0, 0.0, 0.0, 1.0, 1.0, 0.0, 0.0, 0.0, 0.0, 1.0, 0.0, 0.0, 1.0, 0.0, 0.0, 1.0, 1.0, 0.0, 1.0, 1.0, 0.0, 1.0, 1.0, 1.0, 1.0, 0.0, 0.0, 1.0, 1.0, 0.0, 0.0, 0.0, 0.0, 1.0, 0.0, 0.0, 1.0, 0.0, 0.0, 1.0, 1.0, 0.0, 1.0, 1.0, 0.0, 1.0, 1.0, 1.0, 1.0, 0.0, 0.0, 1.0, 1.0, 0.0, 0.0, 0.0, 0.0, 1.0, 0.0, 0.0, 1.0, 0.0, 0.0, 1.0, 1.0, 0.0, 1.0, 1.0, 0.0, 1.0, 1.0, 1.0, 1.0, 0.0, 0.0, 0.0, 1.0, 1.0, 0.0, 0.0, 0.0, 1.0, 0.0, 0.0, 1.0, 0.0, 1.0, 1.0, 0.0, 0.0, 1.0, 1.0, 0.0, 1.0, 1.0, 1.0, 1.0, 0.0, 0.0, 1.0, 1.0, 0.0, 0.0, 0.0, 0.0, 1.0, 0.0, 0.0, 1.0, 0.0, 0.0, 1.0, 1.0, 0.0, 1.0, 1.0, 0.0, 1.0, 1.0, 1.0, 1.0, 0.0, 0.0, 1.0, 1.0, 0.0, 0.0, 0.0, 0.0, 1.0, 0.0, 0.0, 1.0, 0.0, 0.0, 1.0, 1.0, 0.0, 1.0, 1.0, 0.0, 1.0, 1.0, 1.0, 1.0, 0.0, 0.8044, -0.2188, 1.0, 0.0, 0.0, 0.0, 0.8044, -0.2188, 0.0, 0.0, 1.0, 0.0, 0.8044, -0.2188, 1.0, 0.0, 1.0, 1.0, 0.8044, -0.2188, 0.5388, 0.2862, 0.5783, 0.2632, 0.5798, 0.318, 0.5783, 0.2632, 0.6134, 0.2748, 0.5798, 0.318, 0.5663, 0.1069, 0.6022, 0.09796, 0.5967, 0.1524, 0.6022, 0.09796, 0.64, 0.1238, 0.5967, 0.1524, 0.5798, 0.318, 0.6134, 0.2748, 0.6252, 0.3385, 0.6134, 0.2748, 0.6401, 0.2882, 0.6252, 0.3385, 0.5388, 0.1183, 0.5663, 0.1069, 0.55, 0.1696, 0.5663, 0.1069, 0.5967, 0.1524, 0.55, 0.1696, 0.6401, 0.1696, 0.6312, 0.2115, 0.6112, 0.2133, 0.6401, 0.1696, 0.6112, 0.2133, 0.5852, 0.1794, 0.5731, 0.04573, 0.5532, 0.04249, 0.5475, 0.0, 0.5731, 0.04573, 0.5475, 0.0, 0.6015, 0.01382, 0.5852, 0.1794, 0.6112, 0.2133, 0.5802, 0.2325, 0.5852, 0.1794, 0.5802, 0.2325, 0.5449, 0.2031, 0.6025, 0.06712, 0.5731, 0.04573, 0.6015, 0.01382, 0.6025, 0.06712, 0.6015, 0.01382, 0.64, 0.04046, 0.6312, 0.2115, 0.6401, 0.2882, 0.6134, 0.2748, 0.6312, 0.2115, 0.6134, 0.2748, 0.6112, 0.2133, 0.5663, 0.1069, 0.5388, 0.1183, 0.5532, 0.04249, 0.5663, 0.1069, 0.5532, 0.04249, 0.5731, 0.04573, 0.6112, 0.2133, 0.6134, 0.2748, 0.5802, 0.2325, 0.6134, 0.2748, 0.5783, 0.2632, 0.5802, 0.2325, 0.6022, 0.09796, 0.5663, 0.1069, 0.6025, 0.06712, 0.5663, 0.1069, 0.5731, 0.04573, 0.6025, 0.06712, 0.5669, 0.3385, 0.6449, 0.3806, 0.5388, 0.3787, 0.6449, 0.3806, 0.6273, 0.4265, 0.5388, 0.3787, 0.6567, 0.08691, 0.64, 0.04067, 0.7461, 0.0407, 0.64, 0.04067, 0.7187, 0.0, 0.7461, 0.0407, 0.5388, 0.3787, 0.6273, 0.4265, 0.5388, 0.4386, 0.6273, 0.4265, 0.6431, 0.4762, 0.5388, 0.4386, 0.64, 0.1363, 0.6567, 0.08691, 0.745, 0.1006, 0.6567, 0.08691, 0.7461, 0.0407, 0.745, 0.1006, 0.5802, 0.2325, 0.5783, 0.2632, 0.5388, 0.2862, 0.5802, 0.2325, 0.5388, 0.2862, 0.5449, 0.2031, 0.64, 0.1238, 0.6022, 0.09796, 0.6025, 0.06712, 0.64, 0.1238, 0.6025, 0.06712, 0.64, 0.04046, 0.6454, 0.1831, 0.6488, 0.1573, 0.6719, 0.1831, 0.6488, 0.1573, 0.6735, 0.1582, 0.6719, 0.1831, 0.6561, 0.2028, 0.6808, 0.2032, 0.6564, 0.2278, 0.6808, 0.2032, 0.6829, 0.2291, 0.6564, 0.2278, 0.6719, 0.1831, 0.6735, 0.1582, 0.6795, 0.1838, 0.6735, 0.1582, 0.6808, 0.1589, 0.6795, 0.1838, 0.6488, 0.2032, 0.6561, 0.2028, 0.6488, 0.2281, 0.6561, 0.2028, 0.6564, 0.2278, 0.6488, 0.2281, 0.6795, 0.1838, 0.6879, 0.1903, 0.6732, 0.193, 0.6795, 0.1838, 0.6732, 0.193, 0.6719, 0.1831, 0.6546, 0.2376, 0.6401, 0.2341, 0.6488, 0.2281, 0.6546, 0.2376, 0.6488, 0.2281, 0.6564, 0.2278, 0.6719, 0.1831, 0.6732, 0.193, 0.6454, 0.1831, 0.6732, 0.193, 0.6401, 0.1869, 0.6454, 0.1831, 0.688, 0.2333, 0.6546, 0.2376, 0.6829, 0.2291, 0.6546, 0.2376, 0.6564, 0.2278, 0.6829, 0.2291, 0.6488, 0.1573, 0.6421, 0.1484, 0.6739, 0.1484, 0.6488, 0.1573, 0.6739, 0.1484, 0.6735, 0.1582, 0.6563, 0.193, 0.688, 0.1947, 0.6808, 0.2032, 0.6563, 0.193, 0.6808, 0.2032, 0.6561, 0.2028, 0.6735, 0.1582, 0.6739, 0.1484, 0.6808, 0.1589, 0.6739, 0.1484, 0.6865, 0.1511, 0.6808, 0.1589, 0.6435, 0.195, 0.6563, 0.193, 0.6488, 0.2032, 0.6563, 0.193, 0.6561, 0.2028, 0.6488, 0.2032, -0.2583, 0.7517, -0.2681, 0.7497, -0.2272, 0.7451, -0.2583, 0.7517, -0.2272, 0.7451, -0.2258, 0.7503, 0.4001, 0.6756, 0.4408, 0.6699, 0.4318, 0.6744, 0.4001, 0.6756, 0.4318, 0.6744, 0.4, 0.681, -0.2258, 0.7503, -0.2272, 0.7451, -0.2096, 0.7485, -0.2272, 0.7451, -0.203, 0.7428, -0.2096, 0.7485, 0.376, 0.6795, 0.4001, 0.6756, 0.3838, 0.6834, 0.4001, 0.6756, 0.4, 0.681, 0.3838, 0.6834, -0.2064, 0.7988, -0.1987, 0.8078, -0.2261, 0.8031, -0.2064, 0.7988, -0.2261, 0.8031, -0.2236, 0.7968, 0.4135, 0.7321, 0.3881, 0.7434, 0.3933, 0.7329, 0.4135, 0.7321, 0.3933, 0.7329, 0.4095, 0.7266, -0.2236, 0.7968, -0.2261, 0.8031, -0.2595, 0.792, -0.2236, 0.7968, -0.2595, 0.792, -0.2595, 0.7851, 0.443, 0.713, 0.4135, 0.7321, 0.4095, 0.7266, 0.443, 0.713, 0.4095, 0.7266, 0.4413, 0.7064, -0.2812, 0.8336, -0.2595, 0.792, -0.2261, 0.8031, -0.2812, 0.8336, -0.2261, 0.8031, -0.2376, 0.8486, 0.4135, 0.7321, 0.443, 0.713, 0.4744, 0.7479, 0.4135, 0.7321, 0.4744, 0.7479, 0.4359, 0.7733, -0.2376, 0.8486, -0.2261, 0.8031, -0.2187, 0.8542, -0.2261, 0.8031, -0.1987, 0.8078, -0.2187, 0.8542, 0.3881, 0.7434, 0.4135, 0.7321, 0.419, 0.7834, 0.4135, 0.7321, 0.4359, 0.7733, 0.419, 0.7834, -0.2693, 0.1902, -0.287, 0.1278, -0.213, 0.173, -0.287, 0.1278, -0.2372, 0.1155, -0.213, 0.173, 0.4235, 0.1269, 0.4729, 0.141, 0.3974, 0.1836, 0.4729, 0.141, 0.4531, 0.2027, 0.3974, 0.1836, -0.213, 0.173, -0.2372, 0.1155, -0.215, 0.1104, -0.213, 0.173, -0.215, 0.1104, -0.1971, 0.1703, 0.4015, 0.1211, 0.4235, 0.1269, 0.3974, 0.1836, 0.4015, 0.1211, 0.3974, 0.1836, 0.3816, 0.1803, -0.3006, 0.2939, -0.2554, 0.2557, -0.2395, 0.3222, -0.2554, 0.2557, -0.2067, 0.2659, -0.2395, 0.3222, 0.3879, 0.2762, 0.4369, 0.2677, 0.4187, 0.3336, 0.4369, 0.2677, 0.4807, 0.3075, 0.4187, 0.3336, -0.2395, 0.3222, -0.2067, 0.2659, -0.2108, 0.3236, -0.2067, 0.2659, -0.1929, 0.2668, -0.2108, 0.3236, 0.3741, 0.2766, 0.3879, 0.2762, 0.39, 0.334, 0.3879, 0.2762, 0.4187, 0.3336, 0.39, 0.334, -0.2681, 0.7497, -0.2789, 0.6947, -0.2272, 0.7451, -0.2789, 0.6947, -0.2367, 0.6843, -0.2272, 0.7451, 0.3941, 0.6145, 0.4375, 0.614, 0.4001, 0.6756, 0.4375, 0.614, 0.4408, 0.6699, 0.4001, 0.6756, -0.2272, 0.7451, -0.2367, 0.6843, -0.203, 0.7428, -0.2367, 0.6843, -0.2157, 0.6818, -0.203, 0.7428, 0.3732, 0.6172, 0.3941, 0.6145, 0.376, 0.6795, 0.3941, 0.6145, 0.4001, 0.6756, 0.376, 0.6795, -0.2554, 0.2557, -0.2693, 0.1902, -0.213, 0.173, -0.2554, 0.2557, -0.213, 0.173, -0.2067, 0.2659, 0.3974, 0.1836, 0.4531, 0.2027, 0.4369, 0.2677, 0.3974, 0.1836, 0.4369, 0.2677, 0.3879, 0.2762, -0.2067, 0.2659, -0.213, 0.173, -0.1929, 0.2668, -0.213, 0.173, -0.1971, 0.1703, -0.1929, 0.2668, 0.3816, 0.1803, 0.3974, 0.1836, 0.3741, 0.2766, 0.3974, 0.1836, 0.3879, 0.2762, 0.3741, 0.2766, 0.6808, 0.1589, 0.6865, 0.1511, 0.6879, 0.1903, 0.6808, 0.1589, 0.6879, 0.1903, 0.6795, 0.1838, 0.6401, 0.2341, 0.6435, 0.195, 0.6488, 0.2032, 0.6401, 0.2341, 0.6488, 0.2032, 0.6488, 0.2281, 0.6454, 0.1831, 0.6401, 0.1869, 0.6488, 0.1573, 0.6401, 0.1869, 0.6421, 0.1484, 0.6488, 0.1573, 0.688, 0.1947, 0.688, 0.2333, 0.6808, 0.2032, 0.688, 0.2333, 0.6829, 0.2291, 0.6808, 0.2032, -0.2595, 0.7851, -0.2595, 0.792, -0.2681, 0.7497, -0.2595, 0.7851, -0.2681, 0.7497, -0.2583, 0.7517, 0.4408, 0.6699, 0.443, 0.713, 0.4413, 0.7064, 0.4408, 0.6699, 0.4413, 0.7064, 0.4318, 0.6744, -0.2096, 0.7485, -0.203, 0.7428, -0.2064, 0.7988, -0.203, 0.7428, -0.1987, 0.8078, -0.2064, 0.7988, 0.3881, 0.7434, 0.376, 0.6795, 0.3933, 0.7329, 0.376, 0.6795, 0.3838, 0.6834, 0.3933, 0.7329, -0.2187, 0.8542, -0.1987, 0.8078, -0.1224, 0.8364, -0.2187, 0.8542, -0.1224, 0.8364, -0.1399, 0.888, 0.3213, 0.7902, 0.3881, 0.7434, 0.419, 0.7834, 0.3213, 0.7902, 0.419, 0.7834, 0.3511, 0.8358, -0.1971, 0.1703, -0.215, 0.1104, -0.1023, 0.09784, -0.1971, 0.1703, -0.1023, 0.09784, -0.08502, 0.1652, 0.2894, 0.1046, 0.4015, 0.1211, 0.3816, 0.1803, 0.2894, 0.1046, 0.3816, 0.1803, 0.2697, 0.1713, -0.2108, 0.3236, -0.1929, 0.2668, -0.1679, 0.3209, -0.1929, 0.2668, -0.113, 0.2707, -0.1679, 0.3209, 0.2941, 0.2778, 0.3741, 0.2766, 0.3472, 0.3298, 0.3741, 0.2766, 0.39, 0.334, 0.3472, 0.3298, -0.203, 0.7428, -0.2157, 0.6818, -0.1835, 0.6767, -0.203, 0.7428, -0.1835, 0.6767, -0.1541, 0.7358, 0.3407, 0.6203, 0.3732, 0.6172, 0.376, 0.6795, 0.3407, 0.6203, 0.376, 0.6795, 0.3269, 0.6848, -0.1987, 0.8078, -0.203, 0.7428, -0.1541, 0.7358, -0.1987, 0.8078, -0.1541, 0.7358, -0.1224, 0.8364, 0.3269, 0.6848, 0.376, 0.6795, 0.3881, 0.7434, 0.3269, 0.6848, 0.3881, 0.7434, 0.3213, 0.7902, -0.1929, 0.2668, -0.1971, 0.1703, -0.113, 0.2707, -0.1971, 0.1703, -0.08502, 0.1652, -0.113, 0.2707, 0.2697, 0.1713, 0.3816, 0.1803, 0.2941, 0.2778, 0.3816, 0.1803, 0.3741, 0.2766, 0.2941, 0.2778, -0.3161, 0.812, -0.2753, 0.7869, -0.2812, 0.8336, -0.2753, 0.7869, -0.2595, 0.792, -0.2812, 0.8336, 0.443, 0.713, 0.457, 0.7042, 0.4744, 0.7479, 0.457, 0.7042, 0.4799, 0.7107, 0.4744, 0.7479, -0.2773, 0.1939, -0.3125, 0.1572, -0.2693, 0.1902, -0.3125, 0.1572, -0.287, 0.1278, -0.2693, 0.1902, 0.4729, 0.141, 0.4974, 0.1712, 0.4531, 0.2027, 0.4974, 0.1712, 0.4609, 0.2066, 0.4531, 0.2027, -0.3125, 0.2854, -0.2739, 0.2489, -0.3006, 0.2939, -0.2739, 0.2489, -0.2554, 0.2557, -0.3006, 0.2939, 0.4369, 0.2677, 0.4556, 0.2615, 0.4807, 0.3075, 0.4556, 0.2615, 0.493, 0.2993, 0.4807, 0.3075, -0.2748, 0.7426, -0.2878, 0.7003, -0.2789, 0.6947, -0.2748, 0.7426, -0.2789, 0.6947, -0.2681, 0.7497, 0.4375, 0.614, 0.4476, 0.6171, 0.4455, 0.6614, 0.4375, 0.614, 0.4455, 0.6614, 0.4408, 0.6699, -0.2753, 0.7869, -0.2748, 0.7426, -0.2681, 0.7497, -0.2753, 0.7869, -0.2681, 0.7497, -0.2595, 0.792, 0.4408, 0.6699, 0.4455, 0.6614, 0.457, 0.7042, 0.4408, 0.6699, 0.457, 0.7042, 0.443, 0.713, -0.2739, 0.2489, -0.2773, 0.1939, -0.2554, 0.2557, -0.2773, 0.1939, -0.2693, 0.1902, -0.2554, 0.2557, 0.4531, 0.2027, 0.4609, 0.2066, 0.4369, 0.2677, 0.4609, 0.2066, 0.4556, 0.2615, 0.4369, 0.2677, -0.1399, 0.888, -0.1224, 0.8364, -0.1108, 0.836, -0.1399, 0.888, -0.1108, 0.836, -0.1353, 0.8939, 0.3099, 0.7927, 0.3213, 0.7902, 0.3511, 0.8358, 0.3099, 0.7927, 0.3511, 0.8358, 0.3481, 0.8426, -0.1353, 0.8939, -0.1108, 0.836, -0.1304, 0.898, -0.1108, 0.836, -0.08481, 0.8907, -0.1304, 0.898, 0.3137, 0.8557, 0.3099, 0.7927, 0.3444, 0.8478, 0.3099, 0.7927, 0.3481, 0.8426, 0.3444, 0.8478, -0.08502, 0.1652, -0.1023, 0.09784, -0.07208, 0.1664, -0.1023, 0.09784, -0.09361, 0.09564, -0.07208, 0.1664, 0.2807, 0.1021, 0.2894, 0.1046, 0.2568, 0.1721, 0.2894, 0.1046, 0.2697, 0.1713, 0.2568, 0.1721, -0.07208, 0.1664, -0.09361, 0.09564, -0.08711, 0.0915, -0.07208, 0.1664, -0.08711, 0.0915, -0.05925, 0.1643, 0.2744, 0.09776, 0.2807, 0.1021, 0.2568, 0.1721, 0.2744, 0.09776, 0.2568, 0.1721, 0.244, 0.1696, -0.1679, 0.3209, -0.113, 0.2707, -0.1551, 0.3246, -0.113, 0.2707, -0.09646, 0.2746, -0.1551, 0.3246, 0.2774, 0.2811, 0.2941, 0.2778, 0.3342, 0.333, 0.2941, 0.2778, 0.3472, 0.3298, 0.3342, 0.333, -0.1551, 0.3246, -0.09646, 0.2746, -0.08563, 0.2808, -0.1551, 0.3246, -0.08563, 0.2808, -0.1604, 0.3514, 0.2663, 0.2868, 0.2774, 0.2811, 0.3342, 0.333, 0.2663, 0.2868, 0.3342, 0.333, 0.3387, 0.3601, -0.1541, 0.7358, -0.1835, 0.6767, -0.1729, 0.6753, -0.1541, 0.7358, -0.1729, 0.6753, -0.139, 0.7338, 0.3301, 0.6215, 0.3407, 0.6203, 0.3269, 0.6848, 0.3301, 0.6215, 0.3269, 0.6848, 0.3118, 0.6867, -0.139, 0.7338, -0.1729, 0.6753, -0.1292, 0.7296, -0.1729, 0.6753, -0.1603, 0.6592, -0.1292, 0.7296, 0.3139, 0.6091, 0.3301, 0.6215, 0.2746, 0.687, 0.3301, 0.6215, 0.3118, 0.6867, 0.2746, 0.687, -0.1224, 0.8364, -0.1541, 0.7358, -0.139, 0.7338, -0.1224, 0.8364, -0.139, 0.7338, -0.1108, 0.836, 0.3118, 0.6867, 0.3269, 0.6848, 0.3213, 0.7902, 0.3118, 0.6867, 0.3213, 0.7902, 0.3099, 0.7927, -0.1108, 0.836, -0.139, 0.7338, -0.1292, 0.7296, -0.1108, 0.836, -0.1292, 0.7296, -0.08481, 0.8907, 0.2746, 0.687, 0.3118, 0.6867, 0.3099, 0.7927, 0.2746, 0.687, 0.3099, 0.7927, 0.3137, 0.8557, -0.113, 0.2707, -0.08502, 0.1652, -0.09646, 0.2746, -0.08502, 0.1652, -0.07208, 0.1664, -0.09646, 0.2746, 0.2568, 0.1721, 0.2697, 0.1713, 0.2774, 0.2811, 0.2697, 0.1713, 0.2941, 0.2778, 0.2774, 0.2811, -0.09646, 0.2746, -0.07208, 0.1664, -0.08563, 0.2808, -0.07208, 0.1664, -0.05925, 0.1643, -0.08563, 0.2808, 0.244, 0.1696, 0.2568, 0.1721, 0.2663, 0.2868, 0.2568, 0.1721, 0.2774, 0.2811, 0.2663, 0.2868, 0.9493, 0.08807, 1.124, 0.08523, 1.086, 0.1713, 0.9493, 0.08807, 1.086, 0.1713, 0.9738, 0.1671, 0.8401, 0.4031, 0.8135, 0.3222, 0.971, 0.3399, 0.8401, 0.4031, 0.971, 0.3399, 0.9421, 0.4091, 0.992, 0.0005399, 1.101, 0.01192, 1.124, 0.08523, 0.992, 0.0005399, 1.124, 0.08523, 0.9493, 0.08807, 0.8135, 0.3222, 0.8411, 0.258, 0.9401, 0.2572, 0.8135, 0.3222, 0.9401, 0.2572, 0.971, 0.3399, 1.086, 0.1713, 1.096, 0.1848, 0.9666, 0.1836, 1.086, 0.1713, 0.9666, 0.1836, 0.9738, 0.1671, 0.9471, 0.4246, 0.8299, 0.4145, 0.8401, 0.4031, 0.9471, 0.4246, 0.8401, 0.4031, 0.9421, 0.4091, 0.992, 0.0005399, 0.9824, -0.01377, 1.107, -0.003167, 0.992, 0.0005399, 1.107, -0.003167, 1.101, 0.01192, 0.8361, 0.2438, 0.95, 0.2451, 0.9401, 0.2572, 0.8361, 0.2438, 0.9401, 0.2572, 0.8411, 0.258, 0.9738, 0.1671, 0.9666, 0.1836, 0.9352, 0.08852, 0.9738, 0.1671, 0.9352, 0.08852, 0.9493, 0.08807, 0.9837, 0.3415, 0.9471, 0.4246, 0.9421, 0.4091, 0.9837, 0.3415, 0.9421, 0.4091, 0.971, 0.3399, 0.9493, 0.08807, 0.9352, 0.08852, 0.9824, -0.01377, 0.9493, 0.08807, 0.9824, -0.01377, 0.992, 0.0005399, 0.95, 0.2451, 0.9837, 0.3415, 0.971, 0.3399, 0.95, 0.2451, 0.971, 0.3399, 0.9401, 0.2572, 1.124, 0.08523, 1.137, 0.08455, 1.096, 0.1848, 1.124, 0.08523, 1.096, 0.1848, 1.086, 0.1713, 0.8299, 0.4145, 0.8017, 0.3204, 0.8135, 0.3222, 0.8299, 0.4145, 0.8135, 0.3222, 0.8401, 0.4031, 1.101, 0.01192, 1.107, -0.003167, 1.137, 0.08455, 1.101, 0.01192, 1.137, 0.08455, 1.124, 0.08523, 0.8017, 0.3204, 0.8361, 0.2438, 0.8411, 0.258, 0.8017, 0.3204, 0.8411, 0.258, 0.8135, 0.3222, 1.107, -0.003167, 1.125, -0.01988, 1.137, 0.08455, 1.125, -0.01988, 1.164, 0.08649, 1.137, 0.08455, 0.7773, 0.3199, 0.8219, 0.2272, 0.8017, 0.3204, 0.8219, 0.2272, 0.8361, 0.2438, 0.8017, 0.3204, 1.137, 0.08455, 1.164, 0.08649, 1.096, 0.1848, 1.164, 0.08649, 1.112, 0.2091, 1.096, 0.1848, 0.8136, 0.435, 0.7773, 0.3199, 0.8299, 0.4145, 0.7773, 0.3199, 0.8017, 0.3204, 0.8299, 0.4145, 0.9352, 0.08852, 0.9022, 0.09, 0.9638, -0.03531, 0.9352, 0.08852, 0.9638, -0.03531, 0.9824, -0.01377, 0.9686, 0.2272, 1.013, 0.3457, 0.9837, 0.3415, 0.9686, 0.2272, 0.9837, 0.3415, 0.95, 0.2451, 0.9666, 0.1836, 0.942, 0.2091, 0.9022, 0.09, 0.9666, 0.1836, 0.9022, 0.09, 0.9352, 0.08852, 1.013, 0.3457, 0.9672, 0.4497, 0.9471, 0.4246, 1.013, 0.3457, 0.9471, 0.4246, 0.9837, 0.3415, 0.9824, -0.01377, 0.9638, -0.03531, 1.125, -0.01988, 0.9824, -0.01377, 1.125, -0.01988, 1.107, -0.003167, 0.8219, 0.2272, 0.9686, 0.2272, 0.95, 0.2451, 0.8219, 0.2272, 0.95, 0.2451, 0.8361, 0.2438, 1.096, 0.1848, 1.112, 0.2091, 0.9666, 0.1836, 1.112, 0.2091, 0.942, 0.2091, 0.9666, 0.1836, 0.9672, 0.4497, 0.8136, 0.435, 0.9471, 0.4246, 0.8136, 0.435, 0.8299, 0.4145, 0.9471, 0.4246, 0.8432, 0.8397, 0.8644, 0.7789, 1.072, 0.8012, 0.8432, 0.8397, 1.072, 0.8012, 1.07, 0.8505, 1.087, 0.9262, 0.8996, 0.9463, 0.8805, 0.8914, 1.087, 0.9262, 0.8805, 0.8914, 1.085, 0.8818, 1.321, 0.6979, 1.283, 0.665, 1.513, 0.4918, 1.321, 0.6979, 1.513, 0.4918, 1.513, 0.55, 1.484, 1.205, 1.277, 1.049, 1.311, 1.019, 1.484, 1.205, 1.311, 1.019, 1.484, 1.153, 1.07, 0.8505, 1.072, 0.8012, 1.183, 0.7992, 1.07, 0.8505, 1.183, 0.7992, 1.21, 0.8352, 1.187, 0.928, 1.087, 0.9262, 1.085, 0.8818, 1.187, 0.928, 1.085, 0.8818, 1.211, 0.8955, 1.21, 0.8352, 1.183, 0.7992, 1.321, 0.6979, 1.183, 0.7992, 1.283, 0.665, 1.321, 0.6979, 1.277, 1.049, 1.187, 0.928, 1.311, 1.019, 1.187, 0.928, 1.211, 0.8955, 1.311, 1.019, 0.6494, 0.7614, 0.6842, 0.712, 0.8432, 0.8397, 0.6842, 0.712, 0.8644, 0.7789, 0.8432, 0.8397, 0.8996, 0.9463, 0.737, 1.007, 0.8805, 0.8914, 0.737, 1.007, 0.7057, 0.9621, 0.8805, 0.8914, 0.5091, 0.633, 0.5375, 0.5387, 0.6842, 0.712, 0.5091, 0.633, 0.6842, 0.712, 0.6494, 0.7614, 0.737, 1.007, 0.6047, 1.163, 0.579, 1.078, 0.737, 1.007, 0.579, 1.078, 0.7057, 0.9621, 0.8859, 0.5795, 1.059, 0.4513, 0.9166, 0.5753, 1.059, 0.4513, 1.06, 0.5, 0.9166, 0.5753, 1.076, 1.198, 1.075, 1.242, 0.9467, 1.13, 1.075, 1.242, 0.919, 1.126, 0.9467, 1.13, -0.02563, 0.6895, 0.03456, 0.6138, 0.02062, 0.6854, 0.03456, 0.6138, 0.03737, 0.603, 0.02062, 0.6854, 0.1032, 0.5947, 0.1086, 0.6045, 0.1271, 0.6719, 0.1086, 0.6045, 0.1729, 0.6644, 0.1271, 0.6719, 0.9517, 0.6567, 0.8859, 0.5795, 0.9166, 0.5753, 0.9517, 0.6567, 0.9166, 0.5753, 0.9737, 0.6409, 0.9467, 1.13, 0.919, 1.126, 0.9784, 1.057, 0.9467, 1.13, 0.9784, 1.057, 0.9982, 1.071, -0.04541, 0.7188, -0.02563, 0.6895, -0.03299, 0.7613, -0.02563, 0.6895, 0.02062, 0.6854, -0.03299, 0.7613, 0.1271, 0.6719, 0.1729, 0.6644, 0.2322, 0.7403, 0.1729, 0.6644, 0.1953, 0.6904, 0.2322, 0.7403, 1.145, 0.6723, 1.066, 0.6923, 1.076, 0.6563, 1.145, 0.6723, 1.076, 0.6563, 1.116, 0.6386, 1.091, 1.057, 1.082, 1.024, 1.153, 1.042, 1.091, 1.057, 1.153, 1.042, 1.127, 1.073, -0.03918, 0.6459, -0.04053, 0.6741, -0.04617, 0.6436, -0.04053, 0.6741, -0.05023, 0.6826, -0.04617, 0.6436, 0.2308, 0.6576, 0.1964, 0.6441, 0.1942, 0.6132, 0.1964, 0.6441, 0.188, 0.6172, 0.1942, 0.6132, 1.141, 0.5953, 1.145, 0.6723, 1.116, 0.6386, 1.141, 0.5953, 1.116, 0.6386, 1.12, 0.6017, 1.127, 1.073, 1.153, 1.042, 1.149, 1.112, 1.127, 1.073, 1.149, 1.112, 1.13, 1.106, -0.02384, 0.6344, -0.03918, 0.6459, -0.04617, 0.6436, -0.02384, 0.6344, -0.04617, 0.6436, -0.02369, 0.6257, 0.1942, 0.6132, 0.188, 0.6172, 0.1703, 0.6098, 0.1942, 0.6132, 0.1703, 0.6098, 0.168, 0.6015, 1.059, 0.4513, 1.141, 0.5953, 1.06, 0.5, 1.141, 0.5953, 1.12, 0.6017, 1.06, 0.5, 1.13, 1.106, 1.149, 1.112, 1.076, 1.198, 1.149, 1.112, 1.075, 1.242, 1.076, 1.198, 0.03456, 0.6138, -0.02384, 0.6344, -0.02369, 0.6257, 0.03456, 0.6138, -0.02369, 0.6257, 0.03737, 0.603, 0.168, 0.6015, 0.1703, 0.6098, 0.1086, 0.6045, 0.168, 0.6015, 0.1086, 0.6045, 0.1032, 0.5947, 1.066, 0.6923, 0.9517, 0.6567, 0.9737, 0.6409, 1.066, 0.6923, 0.9737, 0.6409, 1.076, 0.6563, 0.9982, 1.071, 0.9784, 1.057, 1.082, 1.024, 0.9982, 1.071, 1.082, 1.024, 1.091, 1.057, -0.04053, 0.6741, -0.04541, 0.7188, -0.05023, 0.6826, -0.04541, 0.7188, -0.03299, 0.7613, -0.05023, 0.6826, 0.2322, 0.7403, 0.1953, 0.6904, 0.2308, 0.6576, 0.1953, 0.6904, 0.1964, 0.6441, 0.2308, 0.6576, 0.6842, 0.712, 0.5375, 0.5387, 0.8859, 0.5795, 0.5375, 0.5387, 1.059, 0.4513, 0.8859, 0.5795, 1.075, 1.242, 0.6047, 1.163, 0.919, 1.126, 0.6047, 1.163, 0.737, 1.007, 0.919, 1.126, 0.8644, 0.7789, 0.6842, 0.712, 0.8859, 0.5795, 0.8644, 0.7789, 0.8859, 0.5795, 0.9517, 0.6567, 0.919, 1.126, 0.737, 1.007, 0.8996, 0.9463, 0.919, 1.126, 0.8996, 0.9463, 0.9784, 1.057, 1.183, 0.7992, 1.072, 0.8012, 1.066, 0.6923, 1.183, 0.7992, 1.066, 0.6923, 1.145, 0.6723, 1.082, 1.024, 1.087, 0.9262, 1.187, 0.928, 1.082, 1.024, 1.187, 0.928, 1.153, 1.042, 1.283, 0.665, 1.183, 0.7992, 1.145, 0.6723, 1.283, 0.665, 1.145, 0.6723, 1.141, 0.5953, 1.153, 1.042, 1.187, 0.928, 1.277, 1.049, 1.153, 1.042, 1.277, 1.049, 1.149, 1.112, 1.513, 0.4918, 1.283, 0.665, 1.059, 0.4513, 1.283, 0.665, 1.141, 0.5953, 1.059, 0.4513, 1.149, 1.112, 1.277, 1.049, 1.075, 1.242, 1.277, 1.049, 1.484, 1.205, 1.075, 1.242, 1.072, 0.8012, 0.8644, 0.7789, 0.9517, 0.6567, 1.072, 0.8012, 0.9517, 0.6567, 1.066, 0.6923, 0.9784, 1.057, 0.8996, 0.9463, 1.087, 0.9262, 0.9784, 1.057, 1.087, 0.9262, 1.082, 1.024, 0.1883, 1.186, 0.1598, 1.176, 0.1851, 1.16, 0.1598, 1.176, 0.1598, 1.159, 0.1851, 1.16, 0.2092, 1.153, 0.2134, 1.169, 0.1851, 1.16, 0.2134, 1.169, 0.1883, 1.186, 0.1851, 1.16, 0.1598, 1.159, 0.1272, 1.146, 0.1819, 1.135, 0.1598, 1.159, 0.1819, 1.135, 0.1851, 1.16, 0.1819, 1.135, 0.2375, 1.132, 0.2092, 1.153, 0.1819, 1.135, 0.2092, 1.153, 0.1851, 1.16, 0.1598, 1.176, 0.1275, 1.18, 0.1598, 1.159, 0.1275, 1.18, 0.1272, 1.146, 0.1598, 1.159, 0.2375, 1.132, 0.2457, 1.165, 0.2092, 1.153, 0.2457, 1.165, 0.2134, 1.169, 0.2092, 1.153, 0.1883, 1.186, 0.1908, 1.205, 0.1598, 1.176, 0.1908, 1.205, 0.1275, 1.18, 0.1598, 1.176, 0.2457, 1.165, 0.1908, 1.205, 0.2134, 1.169, 0.1908, 1.205, 0.1883, 1.186, 0.2134, 1.169, 0.1908, 1.205, 0.1928, 1.221, 0.1275, 1.18, 0.1928, 1.221, 0.07415, 1.214, 0.1275, 1.18, 0.3059, 1.185, 0.1928, 1.221, 0.2457, 1.165, 0.1928, 1.221, 0.1908, 1.205, 0.2457, 1.165, 0.1275, 1.18, 0.07415, 1.214, 0.05002, 1.149, 0.1275, 1.18, 0.05002, 1.149, 0.1272, 1.146, 0.313, 1.116, 0.3059, 1.185, 0.2457, 1.165, 0.313, 1.116, 0.2457, 1.165, 0.2375, 1.132, 0.1272, 1.146, 0.05002, 1.149, 0.1716, 1.054, 0.1272, 1.146, 0.1716, 1.054, 0.1819, 1.135, 0.1716, 1.054, 0.313, 1.116, 0.2375, 1.132, 0.1716, 1.054, 0.2375, 1.132, 0.1819, 1.135, -0.2155, -0.03232, 0.01048, -0.03774, -0.08559, 0.01727, 0.01048, -0.03774, 0.0234, 0.04315, -0.08559, 0.01727, 0.1656, 0.04561, 0.2147, -0.0342, 0.2754, 0.02352, 0.2147, -0.0342, 0.4403, -0.02097, 0.2754, 0.02352, -0.08559, 0.01727, 0.0234, 0.04315, -0.02195, 0.08249, -0.08559, 0.01727, -0.02195, 0.08249, -0.07745, 0.0705, 0.2096, 0.0865, 0.1656, 0.04561, 0.2754, 0.02352, 0.2096, 0.0865, 0.2754, 0.02352, 0.2655, 0.07643, 0.07415, 1.214, -0.1571, 1.248, -0.1555, 1.156, 0.07415, 1.214, -0.1555, 1.156, 0.05002, 1.149, 0.5139, 1.072, 0.5382, 1.16, 0.3059, 1.185, 0.5139, 1.072, 0.3059, 1.185, 0.313, 1.116, 0.05002, 1.149, -0.1555, 1.156, -0.0002385, 1.011, -0.1555, 1.156, -0.1481, 1.079, -0.0002385, 1.011, 0.4095, 0.971, 0.5139, 1.072, 0.2952, 0.9586, 0.5139, 1.072, 0.313, 1.116, 0.2952, 0.9586, 0.01048, -0.03774, 0.1126, -0.03781, 0.09469, 0.03346, 0.01048, -0.03774, 0.09469, 0.03346, 0.0234, 0.04315, 0.09469, 0.03346, 0.1126, -0.03781, 0.2147, -0.0342, 0.09469, 0.03346, 0.2147, -0.0342, 0.1656, 0.04561, 0.0234, 0.04315, 0.09469, 0.03346, 0.09377, 0.08666, 0.0234, 0.04315, 0.09377, 0.08666, -0.02195, 0.08249, 0.09377, 0.08666, 0.09469, 0.03346, 0.1656, 0.04561, 0.09377, 0.08666, 0.1656, 0.04561, 0.2096, 0.0865, 0.1716, 1.054, 0.05002, 1.149, -0.0002385, 1.011, 0.1716, 1.054, -0.0002385, 1.011, 0.1634, 0.9892, 0.2952, 0.9586, 0.313, 1.116, 0.1716, 1.054, 0.2952, 0.9586, 0.1716, 1.054, 0.1634, 0.9892, -0.07745, 0.0705, -0.02195, 0.08249, -0.07758, 0.08767, -0.02195, 0.08249, -0.007836, 0.1279, -0.07758, 0.08767, 0.1939, 0.1314, 0.2096, 0.0865, 0.265, 0.0936, 0.2096, 0.0865, 0.2655, 0.07643, 0.265, 0.0936, -0.0002385, 1.011, -0.1481, 1.079, -0.1438, 1.01, -0.0002385, 1.011, -0.1438, 1.01, -0.05597, 0.8793, 0.3441, 0.8608, 0.4095, 0.971, 0.2952, 0.9586, 0.3441, 0.8608, 0.2952, 0.9586, 0.2428, 0.8762, -0.02195, 0.08249, 0.09377, 0.08666, -0.007836, 0.1279, 0.09377, 0.08666, 0.09273, 0.147, -0.007836, 0.1279, 0.09273, 0.147, 0.09377, 0.08666, 0.1939, 0.1314, 0.09377, 0.08666, 0.2096, 0.0865, 0.1939, 0.1314, 0.1634, 0.9892, -0.0002385, 1.011, -0.05597, 0.8793, 0.1634, 0.9892, -0.05597, 0.8793, 0.08433, 0.8777, 0.2428, 0.8762, 0.2952, 0.9586, 0.1634, 0.9892, 0.2428, 0.8762, 0.1634, 0.9892, 0.08433, 0.8777, -0.2309, -0.4691, -0.04499, -0.3273, -0.3244, -0.2243, -0.04499, -0.3273, -0.1159, -0.1892, -0.3244, -0.2243, 0.3577, -0.181, 0.2893, -0.3215, 0.565, -0.2089, 0.2893, -0.3215, 0.4801, -0.4568, 0.565, -0.2089, -0.3244, -0.2243, -0.1159, -0.1892, -0.2155, -0.03232, -0.1159, -0.1892, 0.01048, -0.03774, -0.2155, -0.03232, 0.2147, -0.0342, 0.3577, -0.181, 0.4403, -0.02097, 0.3577, -0.181, 0.565, -0.2089, 0.4403, -0.02097, 0.1112, 1.453, -0.04069, 1.557, -0.1506, 1.391, 0.1112, 1.453, -0.1506, 1.391, 0.03505, 1.323, 0.5677, 1.3, 0.5024, 1.488, 0.3296, 1.426, 0.5677, 1.3, 0.3296, 1.426, 0.3709, 1.281, 0.03505, 1.323, -0.1506, 1.391, -0.1571, 1.248, 0.03505, 1.323, -0.1571, 1.248, 0.07415, 1.214, 0.5382, 1.16, 0.5677, 1.3, 0.3709, 1.281, 0.5382, 1.16, 0.3709, 1.281, 0.3059, 1.185, -0.04499, -0.3273, 0.1221, -0.3172, 0.1207, -0.1709, -0.04499, -0.3273, 0.1207, -0.1709, -0.1159, -0.1892, 0.1207, -0.1709, 0.1221, -0.3172, 0.2893, -0.3215, 0.1207, -0.1709, 0.2893, -0.3215, 0.3577, -0.181, -0.1159, -0.1892, 0.1207, -0.1709, 0.01048, -0.03774, 0.1207, -0.1709, 0.1126, -0.03781, 0.01048, -0.03774, 0.1126, -0.03781, 0.1207, -0.1709, 0.2147, -0.0342, 0.1207, -0.1709, 0.3577, -0.181, 0.2147, -0.0342, 0.2185, 1.424, 0.1112, 1.453, 0.2066, 1.33, 0.1112, 1.453, 0.03505, 1.323, 0.2066, 1.33, 0.3709, 1.281, 0.3296, 1.426, 0.2066, 1.33, 0.3296, 1.426, 0.2185, 1.424, 0.2066, 1.33, 0.2066, 1.33, 0.03505, 1.323, 0.1928, 1.221, 0.03505, 1.323, 0.07415, 1.214, 0.1928, 1.221, 0.3059, 1.185, 0.3709, 1.281, 0.1928, 1.221, 0.3709, 1.281, 0.2066, 1.33, 0.1928, 1.221, -0.05958, 0.5918, -0.02369, 0.6257, -0.04617, 0.6436, -0.05958, 0.5918, -0.04617, 0.6436, -0.08678, 0.6134, 0.1942, 0.6132, 0.168, 0.6015, 0.1943, 0.5596, 0.1942, 0.6132, 0.1943, 0.5596, 0.2489, 0.5814, -0.08678, 0.6134, -0.04617, 0.6436, -0.05023, 0.6826, -0.08678, 0.6134, -0.05023, 0.6826, -0.1537, 0.6531, 0.2308, 0.6576, 0.1942, 0.6132, 0.2489, 0.5814, 0.2308, 0.6576, 0.2489, 0.5814, 0.3059, 0.6048, -0.03855, 0.4098, -0.08218, 0.4361, -0.05889, 0.3723, -0.08218, 0.4361, -0.1068, 0.3967, -0.05889, 0.3723, 0.2835, 0.4034, 0.2575, 0.442, 0.2365, 0.3775, 0.2575, 0.442, 0.2148, 0.4142, 0.2365, 0.3775, -0.05889, 0.3723, -0.1068, 0.3967, -0.09783, 0.3314, -0.1068, 0.3967, -0.1428, 0.3524, -0.09783, 0.3314, 0.321, 0.3604, 0.2835, 0.4034, 0.2768, 0.3379, 0.2835, 0.4034, 0.2365, 0.3775, 0.2768, 0.3379, -0.09783, 0.3314, 0.02485, 0.2981, -0.05889, 0.3723, 0.02485, 0.2981, 0.02348, 0.3642, -0.05889, 0.3723, 0.1544, 0.3665, 0.1553, 0.3004, 0.2365, 0.3775, 0.1553, 0.3004, 0.2768, 0.3379, 0.2365, 0.3775, -0.05889, 0.3723, 0.02348, 0.3642, -0.03855, 0.4098, 0.02348, 0.3642, 0.02945, 0.4058, -0.03855, 0.4098, 0.147, 0.4078, 0.1544, 0.3665, 0.2148, 0.4142, 0.1544, 0.3665, 0.2365, 0.3775, 0.2148, 0.4142, 0.08849, 0.3922, 0.02945, 0.4058, 0.02348, 0.3642, 0.08849, 0.3922, 0.02348, 0.3642, 0.08909, 0.3574, 0.1544, 0.3665, 0.147, 0.4078, 0.08849, 0.3922, 0.1544, 0.3665, 0.08849, 0.3922, 0.08909, 0.3574, 0.08909, 0.3574, 0.02348, 0.3642, 0.02485, 0.2981, 0.08909, 0.3574, 0.02485, 0.2981, 0.09013, 0.297, 0.1553, 0.3004, 0.1544, 0.3665, 0.08909, 0.3574, 0.1553, 0.3004, 0.08909, 0.3574, 0.09013, 0.297, 0.03737, 0.603, 0.07167, 0.6097, 0.02062, 0.6854, 0.07167, 0.6097, 0.07165, 0.6612, 0.02062, 0.6854, 0.07165, 0.6612, 0.07167, 0.6097, 0.1271, 0.6719, 0.07167, 0.6097, 0.1032, 0.5947, 0.1271, 0.6719, 0.02062, 0.6854, 0.07165, 0.6612, 0.08205, 0.7343, 0.02062, 0.6854, 0.08205, 0.7343, -0.03299, 0.7613, 0.08205, 0.7343, 0.07165, 0.6612, 0.1271, 0.6719, 0.08205, 0.7343, 0.1271, 0.6719, 0.2322, 0.7403, -0.2748, 0.7426, -0.2753, 0.7869, -0.3161, 0.812, -0.2748, 0.7426, -0.3161, 0.812, -0.2878, 0.7003, 0.4799, 0.7107, 0.457, 0.7042, 0.4455, 0.6614, 0.4799, 0.7107, 0.4455, 0.6614, 0.4476, 0.6171, -0.3125, 0.2854, -0.3125, 0.1572, -0.2773, 0.1939, -0.3125, 0.2854, -0.2773, 0.1939, -0.2739, 0.2489, 0.4609, 0.2066, 0.4974, 0.1712, 0.493, 0.2993, 0.4609, 0.2066, 0.493, 0.2993, 0.4556, 0.2615, -0.05023, 0.6826, -0.1292, 0.7296, -0.1537, 0.6531, -0.1292, 0.7296, -0.1603, 0.6592, -0.1537, 0.6531, 0.3139, 0.6091, 0.2746, 0.687, 0.3059, 0.6048, 0.2746, 0.687, 0.2308, 0.6576, 0.3059, 0.6048, -0.1428, 0.3524, -0.1604, 0.3514, -0.09783, 0.3314, -0.1604, 0.3514, -0.08563, 0.2808, -0.09783, 0.3314, 0.2663, 0.2868, 0.3387, 0.3601, 0.2768, 0.3379, 0.3387, 0.3601, 0.321, 0.3604, 0.2768, 0.3379, -0.03855, 0.4098, 0.02945, 0.4058, -0.004595, 0.4845, -0.03855, 0.4098, -0.004595, 0.4845, -0.08218, 0.4361, 0.1783, 0.4876, 0.147, 0.4078, 0.2148, 0.4142, 0.1783, 0.4876, 0.2148, 0.4142, 0.2575, 0.442, -0.05958, 0.5918, -0.003806, 0.5535, -0.02369, 0.6257, -0.003806, 0.5535, 0.03737, 0.603, -0.02369, 0.6257, 0.1032, 0.5947, 0.1308, 0.5365, 0.168, 0.6015, 0.1308, 0.5365, 0.1943, 0.5596, 0.168, 0.6015, -0.08481, 0.8907, -0.05597, 0.8793, -0.1438, 1.01, -0.08481, 0.8907, -0.1438, 1.01, -0.1304, 0.898, 0.3441, 0.8608, 0.2428, 0.8762, 0.3137, 0.8557, 0.3441, 0.8608, 0.3137, 0.8557, 0.3444, 0.8478, -0.08711, 0.0915, -0.07758, 0.08767, -0.05925, 0.1643, -0.07758, 0.08767, -0.007836, 0.1279, -0.05925, 0.1643, 0.1939, 0.1314, 0.265, 0.0936, 0.244, 0.1696, 0.265, 0.0936, 0.2744, 0.09776, 0.244, 0.1696, 0.1112, 1.453, 0.2185, 1.424, 0.2416, 1.607, 0.1112, 1.453, 0.2416, 1.607, -0.04069, 1.557, 0.2416, 1.607, 0.2185, 1.424, 0.3296, 1.426, 0.2416, 1.607, 0.3296, 1.426, 0.5024, 1.488, -0.2309, -0.4691, 0.1266, -0.5819, -0.04499, -0.3273, 0.1266, -0.5819, 0.1221, -0.3172, -0.04499, -0.3273, 0.1221, -0.3172, 0.1266, -0.5819, 0.2893, -0.3215, 0.1266, -0.5819, 0.4801, -0.4568, 0.2893, -0.3215, 0.07167, 0.6097, 0.03737, 0.603, 0.06241, 0.5365, 0.03737, 0.603, -0.003806, 0.5535, 0.06241, 0.5365, 0.1308, 0.5365, 0.1032, 0.5947, 0.06241, 0.5365, 0.1032, 0.5947, 0.07167, 0.6097, 0.06241, 0.5365, 0.08643, 0.5111, -0.004595, 0.4845, 0.02945, 0.4058, 0.08643, 0.5111, 0.02945, 0.4058, 0.08849, 0.3922, 0.147, 0.4078, 0.1783, 0.4876, 0.08643, 0.5111, 0.147, 0.4078, 0.08643, 0.5111, 0.08849, 0.3922, -0.05925, 0.1643, -0.007836, 0.1279, 0.02439, 0.2778, -0.05925, 0.1643, 0.02439, 0.2778, -0.08563, 0.2808, 0.1565, 0.2801, 0.1939, 0.1314, 0.244, 0.1696, 0.1565, 0.2801, 0.244, 0.1696, 0.2663, 0.2868, -0.08563, 0.2808, 0.02439, 0.2778, 0.02485, 0.2981, -0.08563, 0.2808, 0.02485, 0.2981, -0.09783, 0.3314, 0.1553, 0.3004, 0.1565, 0.2801, 0.2663, 0.2868, 0.1553, 0.3004, 0.2663, 0.2868, 0.2768, 0.3379, -0.05023, 0.6826, -0.03299, 0.7613, -0.04556, 0.8129, -0.05023, 0.6826, -0.04556, 0.8129, -0.1292, 0.7296, 0.2488, 0.7945, 0.2322, 0.7403, 0.2308, 0.6576, 0.2488, 0.7945, 0.2308, 0.6576, 0.2746, 0.687, -0.1292, 0.7296, -0.04556, 0.8129, -0.08481, 0.8907, -0.04556, 0.8129, -0.05597, 0.8793, -0.08481, 0.8907, 0.2428, 0.8762, 0.2488, 0.7945, 0.3137, 0.8557, 0.2488, 0.7945, 0.2746, 0.687, 0.3137, 0.8557, -0.007836, 0.1279, 0.09273, 0.147, 0.09086, 0.2552, -0.007836, 0.1279, 0.09086, 0.2552, 0.02439, 0.2778, 0.09086, 0.2552, 0.09273, 0.147, 0.1939, 0.1314, 0.09086, 0.2552, 0.1939, 0.1314, 0.1565, 0.2801, 0.02439, 0.2778, 0.09086, 0.2552, 0.09013, 0.297, 0.02439, 0.2778, 0.09013, 0.297, 0.02485, 0.2981, 0.09013, 0.297, 0.09086, 0.2552, 0.1565, 0.2801, 0.09013, 0.297, 0.1565, 0.2801, 0.1553, 0.3004, -0.03299, 0.7613, 0.08205, 0.7343, 0.07637, 0.8007, -0.03299, 0.7613, 0.07637, 0.8007, -0.04556, 0.8129, 0.07637, 0.8007, 0.08205, 0.7343, 0.2322, 0.7403, 0.07637, 0.8007, 0.2322, 0.7403, 0.2488, 0.7945, -0.04556, 0.8129, 0.07637, 0.8007, -0.05597, 0.8793, 0.07637, 0.8007, 0.08433, 0.8777, -0.05597, 0.8793, 0.08433, 0.8777, 0.07637, 0.8007, 0.2428, 0.8762, 0.07637, 0.8007, 0.2488, 0.7945, 0.2428, 0.8762])
me_cube.materials.append(mat_material_002)
me_cube.materials.append(mat_fabric)
me_cube.use_remesh_preserve_volume = False
me_cube.use_remesh_preserve_attributes = False
me_cube.use_mirror_vertex_groups = False
me_cube.update()

# ---- objects
ob_lamp_003 = bpy.data.objects.new('Lamp.003', light_lamp)
ob_cube = bpy.data.objects.new('Cube', me_cube)
ob_camera = bpy.data.objects.new('Camera', cam_camera)
ob_lamp_004 = bpy.data.objects.new('Lamp.004', light_lamp_001)
ob_lamp_002 = bpy.data.objects.new('Lamp.002', light_spot_002)
ob_lamp_001 = bpy.data.objects.new('Lamp.001', light_spot_001)
ob_lamp = bpy.data.objects.new('Lamp', light_spot)

# ---- transforms, parenting, visibility, modifiers, constraints
ob_lamp_003.location = (10.0, 10.56, 0.1385)
ob_lamp_003.rotation_euler = (-1.673, -0.3916, -0.7136)
ob_lamp_003.lock_rotations_4d = False
ob_lamp_003.empty_display_type = 'ARROWS'
ob_lamp_003.lineart.crease_threshold = 0.0
ob_cube.location = (0.0, 0.0, 0.0)
ob_cube.lock_rotations_4d = False
ob_cube.empty_display_type = 'ARROWS'
ob_cube.color = (0.0, 0.0, 0.0, 1.0)
ob_cube.lineart.crease_threshold = 0.0
_m = ob_cube.modifiers.new('Subsurf', 'SUBSURF')
_m.uv_smooth = 'PRESERVE_CORNERS'
_m.quality = 2
_m.levels = 2
_m.show_only_control_edges = False
ob_camera.location = (4.861, -6.388, 3.205)
ob_camera.rotation_euler = (1.274, -0.09053, 0.689)
ob_camera.scale = (1.337, 1.337, 1.337)
ob_camera.lock_rotations_4d = False
ob_camera.empty_display_type = 'ARROWS'
ob_camera.color = (0.0, 0.0, 0.0, 0.0)
ob_camera.display_type = 'WIRE'
ob_camera.lineart.crease_threshold = 0.0
ob_lamp_004.parent = ob_camera
ob_lamp_004.matrix_parent_inverse = Matrix(((0.7343, -0.6787, -0.01082, -0.1412), (0.05505, 0.04366, 0.9975, -1.037), (-0.6766, -0.7331, 0.06943, -7.84), (0.0, 0.0, 0.0, 1.0)))
ob_lamp_004.location = (3.336, -2.217, 0.1385)
ob_lamp_004.lock_rotations_4d = False
ob_lamp_004.empty_display_type = 'ARROWS'
ob_lamp_004.lineart.crease_threshold = 0.0
ob_lamp_002.parent = ob_camera
ob_lamp_002.matrix_parent_inverse = Matrix(((0.7343, -0.6787, -0.01082, -0.1412), (0.05505, 0.04366, 0.9975, -1.037), (-0.6766, -0.7331, 0.06943, -7.84), (0.0, 0.0, 0.0, 1.0)))
ob_lamp_002.location = (-18.73, 7.819, 3.138)
ob_lamp_002.rotation_euler = (1.421, 0.04927, 4.477)
ob_lamp_002.lock_rotations_4d = False
ob_lamp_002.empty_display_type = 'ARROWS'
ob_lamp_002.color = (0.0, 0.0, 0.0, 0.0)
ob_lamp_002.lineart.crease_threshold = 0.0
ob_lamp_001.parent = ob_camera
ob_lamp_001.matrix_parent_inverse = Matrix(((0.7343, -0.6787, -0.01082, -0.1412), (0.05505, 0.04366, 0.9975, -1.037), (-0.6766, -0.7331, 0.06943, -7.84), (0.0, 0.0, 0.0, 1.0)))
ob_lamp_001.location = (19.42, -12.72, 5.734)
ob_lamp_001.rotation_euler = (1.174, -0.05646, 7.268)
ob_lamp_001.lock_rotations_4d = False
ob_lamp_001.empty_display_type = 'ARROWS'
ob_lamp_001.color = (0.0, 0.0, 0.0, 0.0)
ob_lamp_001.lineart.crease_threshold = 0.0
ob_lamp.parent = ob_camera
ob_lamp.matrix_parent_inverse = Matrix(((0.7343, -0.6787, -0.01082, -0.1412), (0.05505, 0.04366, 0.9975, -1.037), (-0.6766, -0.7331, 0.06943, -7.84), (0.0, 0.0, 0.0, 1.0)))
ob_lamp.location = (-8.005, -9.722, 3.147)
ob_lamp.rotation_euler = (1.303, -0.178, -0.4863)
ob_lamp.lock_rotations_4d = False
ob_lamp.empty_display_type = 'ARROWS'
ob_lamp.color = (0.0, 0.0, 0.0, 0.0)
ob_lamp.lineart.crease_threshold = 0.0

# ---- collection membership
col_collection_1.objects.link(ob_lamp_003)
col_collection_1.objects.link(ob_cube)
col_collection_1.objects.link(ob_camera)
col_collection_1.objects.link(ob_lamp_004)
col_collection_1.objects.link(ob_lamp_002)
col_collection_1.objects.link(ob_lamp_001)
col_collection_1.objects.link(ob_lamp)

# ---- scene / render settings (as saved in the file)
scene.camera = ob_camera
scene.frame_start = 1; scene.frame_end = 250; scene.frame_set(1)
scene.render.engine = 'BLENDER_EEVEE_NEXT'
scene.render.image_settings.file_format = 'JPEG'
scene.render.image_settings.color_mode = 'RGB'
scene.render.image_settings.compression = 90
scene.render.resolution_x = 800
scene.render.resolution_y = 600
scene.render.pixel_aspect_x = 100.0
scene.render.pixel_aspect_y = 100.0
scene.render.fps = 25
scene.render.dither_intensity = 0.0
scene.render.use_compositing = False
scene.render.use_sequencer = False
scene.render.bake_margin = 2
scene.render.bake_bias = 0.0
scene.render.use_stamp_time = False
scene.render.use_stamp_date = False
scene.render.use_stamp_frame = False
scene.render.use_stamp_camera = False
scene.render.use_stamp_scene = False
scene.render.use_stamp_filename = False
scene.render.use_stamp_render_time = False
scene.render.stamp_font_size = 0
scene.cycles.use_denoising = False
scene.cycles.samples = 10
scene.cycles.sampling_pattern = 'TABULATED_SOBOL'
scene.cycles.light_sampling_threshold = 0.0
scene.cycles.use_adaptive_sampling = False
scene.cycles.use_light_tree = False
scene.cycles.blur_glossy = 0.0
scene.cycles.volume_bounces = 1
scene.cycles.pixel_filter_type = 'GAUSSIAN'
scene.cycles.sample_clamp_indirect = 0.0
scene.view_settings.view_transform = 'Raw'
bpy.context.view_layer.update()
